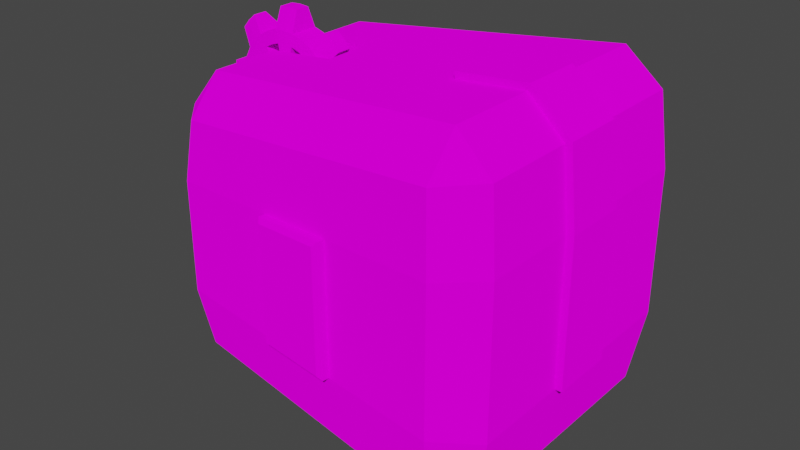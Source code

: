 # Source: BumperModel_4.blend  (saved by Blender 3.0.42; exported with 4.5.12 LTS)
import bpy
from mathutils import Matrix  # noqa: F401  (used for matrix-valued properties, if any)

bpy.ops.wm.read_factory_settings(use_empty=True)
scene = bpy.context.scene
scene.name = 'Scene'

# ---- collections
col_collection = bpy.data.collections.new('Collection'); scene.collection.children.link(col_collection)

# ---- images (referenced by path relative to the original .blend; pixels are not part of the script)
import os
ASSET_DIR = os.environ.get("B2B_ASSET_DIR", "")  # directory of the original .blend (textures are referenced by path, not embedded)
HERE = os.path.dirname(os.path.abspath(__file__))  # packed textures are extracted next to this script under _unpacked/

def load_image(name, relpath, width, height, colorspace="sRGB"):
    """Load a texture the original file referenced (path relative to the .blend, or extracted next to this script)."""
    p = next((c for c in (os.path.join(HERE, relpath), os.path.join(ASSET_DIR, relpath)) if relpath and os.path.exists(c)), "")
    if p:
        img = bpy.data.images.load(p, check_existing=True)
        img.name = name
    else:  # same state as the original file: an image datablock whose file is absent (Cycles renders it pink)
        img = bpy.data.images.new(name, width, height)
        img.source = "FILE"
        img.filepath = "//" + (relpath or name)
    img.colorspace_settings.name = colorspace
    return img
img_steampunk_grey_pallette_png = load_image('steampunk+grey_pallette.png', 'steampunk+grey_pallette.png', 1024, 1024, 'sRGB')

# ---- materials (node trees are filled in below, after node groups)
mat_bumpermaterial = bpy.data.materials.new('BumperMaterial')
mat_bumpermaterial.use_transparent_shadow = False

# ---- material node trees
mat_bumpermaterial.use_nodes = True; mat_bumpermaterial.node_tree.nodes.clear()
_N = mat_bumpermaterial.node_tree.nodes; _L = mat_bumpermaterial.node_tree.links
n0 = _N.new('ShaderNodeOutputMaterial'); n0.name = 'Material Output'; n0.location = (300, 300)
n1 = _N.new('ShaderNodeBsdfDiffuse'); n1.name = 'Diffuse BSDF'; n1.location = (10, 300)
n1.inputs[1].default_value = 0.5
n2 = _N.new('ShaderNodeTexImage'); n2.name = 'Image Texture'; n2.location = (-313, 339)
n2.image = img_steampunk_grey_pallette_png
_L.new(n1.outputs[0], n0.inputs[0])
_L.new(n2.outputs[0], n1.inputs[0])
n0.is_active_output = True

# ---- world
world_world = bpy.data.worlds.new('World'); scene.world = world_world
world_world.use_nodes = True; world_world.node_tree.nodes.clear()
_N = world_world.node_tree.nodes; _L = world_world.node_tree.links
n0 = _N.new('ShaderNodeOutputWorld'); n0.name = 'World Output'; n0.location = (300, 300)
n1 = _N.new('ShaderNodeBackground'); n1.name = 'Background'; n1.location = (10, 300)
n1.inputs[0].default_value = (0.05088, 0.05088, 0.05088, 1.0)
_L.new(n1.outputs[0], n0.inputs[0])
n0.is_active_output = True
world_world.color = (0.05088, 0.05088, 0.05088)
world_world.use_sun_shadow = False
world_world.sun_shadow_jitter_overblur = 0.0

# ---- meshes
me_cylinder = bpy.data.meshes.new('Cylinder')
me_cylinder.from_pydata([(-1.226e-08, 0.2104, -1.0), (-1.215e-07, 0.2104, 1.0), (0.04104, 0.2063, -1.0), (0.04104, 0.2063, 1.0), (0.08051, 0.1944, -1.0), (0.08051, 0.1944, 1.0), (0.1169, 0.1749, -1.0), (0.1169, 0.1749, 1.0), (0.1488, 0.1488, -1.0), (0.1488, 0.1488, 1.0), (0.1749, 0.1169, -1.0), (0.1749, 0.1169, 1.0), (0.1944, 0.08051, -1.0), (0.1944, 0.08051, 1.0), (0.2063, 0.04104, -1.0), (0.2063, 0.04104, 1.0), (0.2104, -1.356e-07, -1.0), (0.2104, -1.356e-07, 1.0), (0.2063, -0.04104, -1.0), (0.2063, -0.04104, 1.0), (0.1944, -0.08051, -1.0), (0.1944, -0.08051, 1.0), (0.1749, -0.1169, -1.0), (0.1749, -0.1169, 1.0), (0.1488, -0.1488, -1.0), (0.1488, -0.1488, 1.0), (0.1169, -0.1749, -1.0), (0.1169, -0.1749, 1.0), (0.08051, -0.1944, -1.0), (0.08051, -0.1944, 1.0), (0.04104, -0.2063, -1.0), (0.04104, -0.2063, 1.0), (-3.173e-08, -0.2104, -1.0), (-3.593e-08, -0.2104, 1.0), (-0.04104, -0.2063, -1.0), (-0.04104, -0.2063, 1.0), (-0.08051, -0.1944, -1.0), (-0.08051, -0.1944, 1.0), (-0.1169, -0.1749, -1.0), (-0.1169, -0.1749, 1.0), (-0.1488, -0.1488, -1.0), (-0.1488, -0.1488, 1.0), (-0.1749, -0.1169, -1.0), (-0.1749, -0.1169, 1.0), (-0.1944, -0.08051, -1.0), (-0.1944, -0.08051, 1.0), (-0.2063, -0.04104, -1.0), (-0.2063, -0.04104, 1.0), (-0.2104, 5.622e-09, -1.0), (-0.2104, 7.723e-09, 1.0), (-0.2063, 0.04104, -1.0), (-0.2063, 0.04104, 1.0), (-0.1944, 0.08051, -1.0), (-0.1944, 0.08051, 1.0), (-0.1749, 0.1169, -1.0), (-0.1749, 0.1169, 1.0), (-0.1488, 0.1488, -1.0), (-0.1488, 0.1488, 1.0), (-0.1169, 0.1749, -1.0), (-0.1169, 0.1749, 1.0), (-0.08051, 0.1944, -1.0), (-0.08051, 0.1944, 1.0), (-0.04104, 0.2063, -1.0), (-0.04104, 0.2063, 1.0), (1.113e-07, 1.363, -0.4989), (0.1821, 1.35, -0.4989), (0.1821, 1.35, 0.4989), (1.113e-07, 1.363, 0.4989), (0.8256, 1.083, 0.4989), (0.8256, 1.083, -0.4989), (0.9641, 0.9641, -0.4989), (0.9641, 0.9641, 0.4989), (1.083, 0.8256, -0.4989), (1.083, 0.8256, 0.4989), (1.35, 0.1821, 0.4989), (1.35, 0.1821, -0.4989), (1.363, 6.703e-07, -0.4989), (1.363, 6.703e-07, 0.4989), (1.35, -0.1821, -0.4989), (1.35, -0.1821, 0.4989), (1.083, -0.8256, 0.4989), (1.083, -0.8256, -0.4989), (0.9641, -0.9641, -0.4989), (0.9641, -0.9641, 0.4989), (0.8256, -1.083, -0.4989), (0.8256, -1.083, 0.4989), (0.1821, -1.35, 0.4989), (0.1821, -1.35, -0.4989), (-9.306e-08, -1.363, -0.4989), (-9.306e-08, -1.363, 0.4989), (-0.1821, -1.35, -0.4989), (-0.1821, -1.35, 0.4989), (-0.8256, -1.083, 0.4989), (-0.8256, -1.083, -0.4989), (-0.9641, -0.9641, -0.4989), (-0.9641, -0.9641, 0.4989), (-1.083, -0.8256, -0.4989), (-1.083, -0.8256, 0.4989), (-1.35, -0.1821, 0.4989), (-1.35, -0.1821, -0.4989), (-1.363, 7.228e-07, -0.4989), (-1.363, 7.228e-07, 0.4989), (-1.35, 0.1821, -0.4989), (-1.35, 0.1821, 0.4989), (-1.083, 0.8256, 0.4989), (-1.083, 0.8256, -0.4989), (-0.9641, 0.9641, -0.4989), (-0.9641, 0.9641, 0.4989), (-0.8256, 1.083, -0.4989), (-0.8256, 1.083, 0.4989), (-0.1821, 1.35, 0.4989), (-0.1821, 1.35, -0.4989), (0.0, 1.0, -1.0), (0.1951, 0.9808, -1.0), (0.1951, 0.9808, 1.0), (0.0, 1.0, 1.0), (0.3827, 0.9239, -1.0), (0.3827, 0.9239, 1.0), (0.5556, 0.8315, -1.0), (0.5556, 0.8315, 1.0), (0.7071, 0.7071, -1.0), (0.7071, 0.7071, 1.0), (0.8315, 0.5556, -1.0), (0.8315, 0.5556, 1.0), (0.9239, 0.3827, -1.0), (0.9239, 0.3827, 1.0), (0.9808, 0.1951, -1.0), (0.9808, 0.1951, 1.0), (1.0, -4.371e-08, -1.0), (1.0, -4.371e-08, 1.0), (0.9808, -0.1951, -1.0), (0.9808, -0.1951, 1.0), (0.9239, -0.3827, -1.0), (0.9239, -0.3827, 1.0), (0.8315, -0.5556, -1.0), (0.8315, -0.5556, 1.0), (0.7071, -0.7071, -1.0), (0.7071, -0.7071, 1.0), (0.5556, -0.8315, -1.0), (0.5556, -0.8315, 1.0), (0.3827, -0.9239, -1.0), (0.3827, -0.9239, 1.0), (0.1951, -0.9808, -1.0), (0.1951, -0.9808, 1.0), (-8.742e-08, -1.0, -1.0), (-8.742e-08, -1.0, 1.0), (-0.1951, -0.9808, -1.0), (-0.1951, -0.9808, 1.0), (-0.3827, -0.9239, -1.0), (-0.3827, -0.9239, 1.0), (-0.5556, -0.8315, -1.0), (-0.5556, -0.8315, 1.0), (-0.7071, -0.7071, -1.0), (-0.7071, -0.7071, 1.0), (-0.8315, -0.5556, -1.0), (-0.8315, -0.5556, 1.0), (-0.9239, -0.3827, -1.0), (-0.9239, -0.3827, 1.0), (-0.9808, -0.1951, -1.0), (-0.9808, -0.1951, 1.0), (-1.0, 1.192e-08, -1.0), (-1.0, 1.192e-08, 1.0), (-0.9808, 0.1951, -1.0), (-0.9808, 0.1951, 1.0), (-0.9239, 0.3827, -1.0), (-0.9239, 0.3827, 1.0), (-0.8315, 0.5556, -1.0), (-0.8315, 0.5556, 1.0), (-0.7071, 0.7071, -1.0), (-0.7071, 0.7071, 1.0), (-0.5556, 0.8315, -1.0), (-0.5556, 0.8315, 1.0), (-0.3827, 0.9239, -1.0), (-0.3827, 0.9239, 1.0), (-0.1951, 0.9808, -1.0), (-0.1951, 0.9808, 1.0), (-2.907e-08, 0.7716, -1.0), (0.1505, 0.7568, -1.0), (0.1505, 0.7568, 1.0), (-2.907e-08, 0.7716, 1.0), (0.2953, 0.7129, -1.0), (0.2953, 0.7129, 1.0), (0.4287, 0.6416, -1.0), (0.4287, 0.6416, 1.0), (0.5456, 0.5456, -1.0), (0.5456, 0.5456, 1.0), (0.6416, 0.4287, -1.0), (0.6416, 0.4287, 1.0), (0.7129, 0.2953, -1.0), (0.7129, 0.2953, 1.0), (0.7568, 0.1505, -1.0), (0.7568, 0.1505, 1.0), (0.7716, -3.687e-08, -1.0), (0.7716, -3.687e-08, 1.0), (0.7568, -0.1505, -1.0), (0.7568, -0.1505, 1.0), (0.7129, -0.2953, -1.0), (0.7129, -0.2953, 1.0), (0.6416, -0.4287, -1.0), (0.6416, -0.4287, 1.0), (0.5456, -0.5456, -1.0), (0.5456, -0.5456, 1.0), (0.4287, -0.6416, -1.0), (0.4287, -0.6416, 1.0), (0.2953, -0.7129, -1.0), (0.2953, -0.7129, 1.0), (0.1505, -0.7568, -1.0), (0.1505, -0.7568, 1.0), (-7.374e-08, -0.7716, -1.0), (-7.374e-08, -0.7716, 1.0), (-0.1505, -0.7568, -1.0), (-0.1505, -0.7568, 1.0), (-0.2953, -0.7129, -1.0), (-0.2953, -0.7129, 1.0), (-0.4287, -0.6416, -1.0), (-0.4287, -0.6416, 1.0), (-0.5456, -0.5456, -1.0), (-0.5456, -0.5456, 1.0), (-0.6416, -0.4287, -1.0), (-0.6416, -0.4287, 1.0), (-0.7129, -0.2953, -1.0), (-0.7129, -0.2953, 1.0), (-0.7568, -0.1505, -1.0), (-0.7568, -0.1505, 1.0), (-0.7716, 1.192e-08, -1.0), (-0.7716, 1.192e-08, 1.0), (-0.7568, 0.1505, -1.0), (-0.7568, 0.1505, 1.0), (-0.7129, 0.2953, -1.0), (-0.7129, 0.2953, 1.0), (-0.6416, 0.4287, -1.0), (-0.6416, 0.4287, 1.0), (-0.5456, 0.5456, -1.0), (-0.5456, 0.5456, 1.0), (-0.4287, 0.6416, -1.0), (-0.4287, 0.6416, 1.0), (-0.2953, 0.7129, -1.0), (-0.2953, 0.7129, 1.0), (-0.1505, 0.7568, -1.0), (-0.1505, 0.7568, 1.0), (-1.226e-08, 0.2104, -2.186), (0.04104, 0.2063, -2.186), (0.04104, 0.2063, 2.186), (-5.757e-08, 0.2104, 2.186), (0.08051, 0.1944, -2.186), (0.08051, 0.1944, 2.186), (0.1169, 0.1749, -2.186), (0.1169, 0.1749, 2.186), (0.1488, 0.1488, -2.186), (0.1488, 0.1488, 2.186), (0.1749, 0.1169, -2.186), (0.1749, 0.1169, 2.186), (0.1944, 0.08051, -2.186), (0.1944, 0.08051, 2.186), (0.2063, 0.04104, -2.186), (0.2063, 0.04104, 2.186), (0.2104, -1.356e-07, -2.186), (0.2104, -1.356e-07, 2.186), (0.2063, -0.04104, -2.186), (0.2063, -0.04104, 2.186), (0.1944, -0.08051, -2.186), (0.1944, -0.08051, 2.186), (0.1749, -0.1169, -2.186), (0.1749, -0.1169, 2.186), (0.1488, -0.1488, -2.186), (0.1488, -0.1488, 2.186), (0.1169, -0.1749, -2.186), (0.1169, -0.1749, 2.186), (0.08051, -0.1944, -2.186), (0.08051, -0.1944, 2.186), (0.04104, -0.2063, -2.186), (0.04104, -0.2063, 2.186), (-3.173e-08, -0.2104, -2.186), (2.801e-08, -0.2104, 2.186), (-0.04104, -0.2063, -2.186), (-0.04104, -0.2063, 2.186), (-0.08051, -0.1944, -2.186), (-0.08051, -0.1944, 2.186), (-0.1169, -0.1749, -2.186), (-0.1169, -0.1749, 2.186), (-0.1488, -0.1488, -2.186), (-0.1488, -0.1488, 2.186), (-0.1749, -0.1169, -2.186), (-0.1749, -0.1169, 2.186), (-0.1944, -0.08051, -2.186), (-0.1944, -0.08051, 2.186), (-0.2063, -0.04104, -2.186), (-0.2063, -0.04104, 2.186), (-0.2104, 5.622e-09, -2.186), (-0.2104, 7.723e-09, 2.186), (-0.2063, 0.04104, -2.186), (-0.2063, 0.04104, 2.186), (-0.1944, 0.08051, -2.186), (-0.1944, 0.08051, 2.186), (-0.1749, 0.1169, -2.186), (-0.1749, 0.1169, 2.186), (-0.1488, 0.1488, -2.186), (-0.1488, 0.1488, 2.186), (-0.1169, 0.1749, -2.186), (-0.1169, 0.1749, 2.186), (-0.08051, 0.1944, -2.186), (-0.08051, 0.1944, 2.186), (-0.04104, 0.2063, -2.186), (-0.04104, 0.2063, 2.186), (0.1505, 0.7568, -0.08385), (0.2953, 0.7129, -0.08385), (0.2953, 0.7129, 0.08385), (0.1505, 0.7568, 0.08385), (0.4287, 0.6416, -0.08385), (0.4287, 0.6416, 0.08385), (0.6416, 0.4287, -0.08385), (0.7129, 0.2953, -0.08385), (0.7129, 0.2953, 0.08385), (0.6416, 0.4287, 0.08385), (0.7568, 0.1505, -0.08385), (0.7568, 0.1505, 0.08385), (0.7568, -0.1505, -0.08385), (0.7129, -0.2953, -0.08385), (0.7129, -0.2953, 0.08385), (0.7568, -0.1505, 0.08385), (0.6416, -0.4287, -0.08385), (0.6416, -0.4287, 0.08385), (0.4287, -0.6416, -0.08385), (0.2953, -0.7129, -0.08385), (0.2953, -0.7129, 0.08385), (0.4287, -0.6416, 0.08385), (0.1505, -0.7568, -0.08385), (0.1505, -0.7568, 0.08385), (-0.1505, -0.7568, -0.08385), (-0.2953, -0.7129, -0.08385), (-0.2953, -0.7129, 0.08385), (-0.1505, -0.7568, 0.08385), (-0.4287, -0.6416, -0.08385), (-0.4287, -0.6416, 0.08385), (-0.6416, -0.4287, -0.08385), (-0.7129, -0.2953, -0.08385), (-0.7129, -0.2953, 0.08385), (-0.6416, -0.4287, 0.08385), (-0.7568, -0.1505, -0.08385), (-0.7568, -0.1505, 0.08385), (-0.7568, 0.1505, -0.08385), (-0.7129, 0.2953, -0.08385), (-0.7129, 0.2953, 0.08385), (-0.7568, 0.1505, 0.08385), (-0.6416, 0.4287, -0.08385), (-0.6416, 0.4287, 0.08385), (-0.4287, 0.6416, -0.08385), (-0.2953, 0.7129, -0.08385), (-0.2953, 0.7129, 0.08385), (-0.4287, 0.6416, 0.08385), (-0.1505, 0.7568, -0.08385), (-0.1505, 0.7568, 0.08385), (0.04104, 0.2063, -0.08385), (0.08051, 0.1944, -0.08385), (0.08051, 0.1944, 0.08385), (0.04104, 0.2063, 0.08385), (0.1169, 0.1749, -0.08385), (0.1169, 0.1749, 0.08385), (0.1749, 0.1169, -0.08385), (0.1944, 0.08051, -0.08385), (0.1944, 0.08051, 0.08385), (0.1749, 0.1169, 0.08385), (0.2063, 0.04104, -0.08385), (0.2063, 0.04104, 0.08385), (0.2063, -0.04104, -0.08385), (0.1944, -0.08051, -0.08385), (0.1944, -0.08051, 0.08385), (0.2063, -0.04104, 0.08385), (0.1749, -0.1169, -0.08385), (0.1749, -0.1169, 0.08385), (0.1169, -0.1749, -0.08385), (0.08051, -0.1944, -0.08385), (0.08051, -0.1944, 0.08385), (0.1169, -0.1749, 0.08385), (0.04104, -0.2063, -0.08385), (0.04104, -0.2063, 0.08385), (-0.04104, -0.2063, -0.08385), (-0.08051, -0.1944, -0.08385), (-0.08051, -0.1944, 0.08385), (-0.04104, -0.2063, 0.08385), (-0.1169, -0.1749, -0.08385), (-0.1169, -0.1749, 0.08385), (-0.1749, -0.1169, -0.08385), (-0.1944, -0.08051, -0.08385), (-0.1944, -0.08051, 0.08385), (-0.1749, -0.1169, 0.08385), (-0.2063, -0.04104, -0.08385), (-0.2063, -0.04104, 0.08385), (-0.2063, 0.04104, -0.08385), (-0.1944, 0.08051, -0.08385), (-0.1944, 0.08051, 0.08385), (-0.2063, 0.04104, 0.08385), (-0.1749, 0.1169, -0.08385), (-0.1749, 0.1169, 0.08385), (-0.1169, 0.1749, -0.08385), (-0.08051, 0.1944, -0.08385), (-0.08051, 0.1944, 0.08385), (-0.1169, 0.1749, 0.08385), (-0.04104, 0.2063, -0.08385), (-0.04104, 0.2063, 0.08385), (-0.03701, -4.688, 6.236), (-0.03701, -4.041, 8.394), (-0.6777, -3.979, 6.028), (-0.08836, 0.03019, 8.577), (-0.08836, 0.6918, 6.373), (-0.7431, -0.03358, 6.16), (-0.03701, -4.688, -6.236), (-0.6777, -3.979, -6.028), (-0.03701, -4.041, -8.394), (-0.08836, 0.6918, -6.373), (-0.08836, 0.03019, -8.577), (-0.7431, -0.03358, -6.16), (4.855, -5.19, 7.909), (5.496, -4.612, 8.14), (4.855, -4.543, 10.07), (4.911, 1.205, 8.082), (4.911, 0.5432, 10.29), (5.565, 0.6138, 8.318), (4.855, -5.19, -7.909), (4.855, -4.543, -10.07), (5.496, -4.612, -8.14), (4.911, 1.205, -8.082), (5.565, 0.6138, -8.318), (4.911, 0.5432, -10.29), (2.409, -4.939, -7.073), (2.409, -4.292, -9.23), (2.411, 0.9483, -7.227), (2.411, 0.2867, -9.432), (2.409, -4.939, 7.073), (2.409, -4.292, 9.23), (2.411, 0.9483, 7.227), (2.411, 0.2867, 9.432), (3.632, -4.417, -9.648), (3.661, 1.077, -7.655), (3.632, -5.065, 7.491), (3.661, 0.415, 9.859), (3.632, -5.065, -7.491), (3.661, 0.415, -9.859), (3.632, -4.417, 9.648), (3.661, 1.077, 7.655), (1.186, -4.814, -6.655), (1.161, 0.1585, -9.005), (1.186, -4.166, 8.812), (1.161, 0.82, 6.8), (1.186, -4.166, -8.812), (1.161, 0.82, -6.8), (1.186, -4.814, 6.655), (1.161, 0.1585, 9.005), (-0.2033, -1.997, 8.964), (-0.8875, -1.997, 6.438), (-0.2033, -1.997, -8.964), (-0.8875, -1.997, -6.438), (5.706, -1.997, -8.693), (5.021, -1.997, -10.75), (5.021, -1.997, 10.75), (5.706, -1.997, 8.693), (3.715, -1.997, 10.3), (3.715, -1.997, -10.3), (1.103, -1.997, -9.411), (1.103, -1.997, 9.411), (-0.2033, -0.9977, 8.964), (-0.8875, -1.031, -6.438), (5.021, -0.7296, -10.75), (5.706, -0.6927, 8.693), (-0.8875, -1.031, 6.438), (-0.2033, -0.9977, -8.964), (5.706, -0.6927, -8.693), (5.021, -0.7296, 10.75), (2.409, -0.8636, -9.858), (2.409, -0.8636, 9.858), (3.715, -0.7966, 10.3), (3.715, -0.7966, -10.3), (1.103, -0.9307, -9.411), (1.103, -0.9307, 9.411), (-0.8875, -2.963, 6.438), (-0.2033, -2.996, -8.964), (5.706, -3.301, -8.693), (5.021, -3.265, 10.75), (2.409, -3.13, -9.858), (2.409, -3.13, 9.858), (3.715, -3.198, 10.3), (3.715, -3.198, -10.3), (1.103, -3.063, -9.411), (1.103, -3.063, 9.411), (-0.2033, -2.996, 8.964), (-0.8875, -2.963, -6.438), (5.021, -3.265, -10.75), (5.706, -3.301, 8.693), (1.798, -4.229, -9.021), (1.786, 0.8841, -7.014), (1.798, -4.877, 6.864), (1.786, 0.2226, 9.218), (1.798, -4.877, -6.864), (1.786, 0.2226, -9.218), (1.798, -4.229, 9.021), (1.786, 0.8841, 7.014), (1.756, -1.997, 9.634), (1.756, -1.997, -9.634), (1.756, -0.8972, 9.634), (1.756, -0.8972, -9.634), (1.756, -3.097, -9.634), (1.756, -3.097, 9.634), (3.021, -5.002, -7.282), (3.036, 0.3508, -9.646), (3.021, -4.355, 9.439), (3.036, 1.012, 7.441), (3.021, -4.355, -9.439), (3.036, 1.012, -7.441), (3.021, -5.002, 7.282), (3.036, 0.3508, 9.646), (3.062, -1.997, -10.08), (3.062, -1.997, 10.08), (3.062, -0.8301, -10.08), (3.062, -0.8301, 10.08), (3.062, -3.164, 10.08), (3.062, -3.164, -10.08), (2.388, -1.997, -10.55), (2.388, -1.997, 10.55), (2.395, -0.8636, -10.31), (2.388, -0.9363, -10.55), (2.395, -0.8636, 10.31), (2.388, -0.9363, 10.55), (2.968, -1.997, 10.75), (3.048, -1.997, 10.54), (1.807, -1.997, -10.36), (1.742, -1.997, -10.09), (2.968, -0.9065, 10.75), (3.048, -0.8301, 10.54), (1.807, -0.9661, -10.36), (1.742, -0.8972, -10.09), (2.388, -3.058, -10.55), (2.395, -3.13, -10.31), (2.388, -3.058, 10.55), (2.395, -3.13, 10.31), (1.742, -3.097, -10.09), (1.807, -3.028, -10.36), (2.968, -3.088, 10.75), (3.048, -3.164, 10.54), (1.742, -1.997, 10.09), (1.807, -1.997, 10.36), (1.742, -0.8972, 10.09), (1.807, -0.9661, 10.36), (1.807, -3.028, 10.36), (1.742, -3.097, 10.09), (3.048, -1.997, -10.54), (2.968, -1.997, -10.75), (2.968, -0.9065, -10.75), (3.048, -0.8301, -10.54), (2.968, -3.088, -10.75), (3.048, -3.164, -10.54), (-0.03701, -4.688, -1.296e-06), (-0.6777, -3.979, -1.092e-06), (4.855, -5.19, -1.441e-06), (5.496, -4.612, -1.274e-06), (2.409, -4.939, -1.369e-06), (2.411, 0.9483, 3.15e-07), (3.661, 1.077, 3.518e-07), (3.632, -5.065, -1.405e-06), (1.186, -4.814, -1.332e-06), (1.161, 0.82, 2.781e-07), (-0.8875, -1.997, -5.274e-07), (-0.8875, -1.031, -2.497e-07), (5.706, -3.301, -9.024e-07), (1.786, 0.8841, 2.965e-07), (1.798, -4.877, -1.351e-06), (3.021, -5.002, -1.387e-06), (3.036, 1.012, 3.334e-07), (-0.03701, -4.688, 3.118), (-0.7431, -0.03358, 3.08), (5.496, -4.612, 4.07), (4.911, 1.205, 4.041), (2.409, -4.939, 3.536), (2.411, 0.9483, 3.614), (3.661, 1.077, 3.827), (3.632, -5.065, 3.746), (1.186, -4.814, 3.327), (1.161, 0.82, 3.4), (5.706, -1.997, 4.346), (5.706, -0.6927, 4.346), (5.706, -3.301, 4.346), (1.786, 0.8841, 3.507), (1.798, -4.877, 3.432), (3.021, -5.002, 3.641), (3.036, 1.012, 3.721), (-0.6777, -3.979, 3.014), (-0.08836, 0.6918, 3.186), (4.855, -5.19, 3.955), (5.565, 0.6138, 4.159), (-0.8875, -1.997, 3.219), (-0.8875, -1.031, 3.219), (-0.8875, -2.963, 3.219), (-0.6777, -3.979, -3.014), (-0.08836, 0.6918, -3.186), (4.855, -5.19, -3.955), (5.565, 0.6138, -4.159), (-0.8875, -1.997, -3.219), (-0.8875, -1.031, -3.219), (-0.8875, -2.963, -3.219), (-0.03701, -4.688, -3.118), (-0.7431, -0.03358, -3.08), (5.496, -4.612, -4.07), (4.911, 1.205, -4.041), (2.409, -4.939, -3.536), (2.411, 0.9483, -3.614), (3.661, 1.077, -3.827), (3.632, -5.065, -3.746), (1.186, -4.814, -3.327), (1.161, 0.82, -3.4), (5.706, -1.997, -4.346), (5.706, -0.6927, -4.346), (5.706, -3.301, -4.346), (1.786, 0.8841, -3.507), (1.798, -4.877, -3.432), (3.021, -5.002, -3.641), (3.036, 1.012, -3.721), (-0.6777, -3.979, 1.507), (-0.08836, 0.6918, 1.593), (4.855, -5.19, 1.977), (5.565, 0.6138, 2.079), (-0.8875, -1.997, 1.61), (-0.8875, -1.031, 1.61), (-0.03701, -4.688, 1.559), (-0.7431, -0.03358, 1.54), (5.496, -4.612, 2.035), (4.911, 1.205, 2.021), (2.409, -4.939, 1.768), (2.411, 0.9483, 1.807), (3.661, 1.077, 1.914), (3.632, -5.065, 1.873), (1.186, -4.814, 1.664), (1.161, 0.82, 1.7), (5.706, -1.997, 2.173), (5.706, -0.6927, 2.173), (5.706, -3.301, 2.173), (1.786, 0.8841, 1.753), (1.798, -4.877, 1.716), (3.021, -5.002, 1.821), (3.036, 1.012, 1.86), (-0.03701, -4.688, -1.559), (-0.7431, -0.03358, -1.54), (5.496, -4.612, -2.035), (4.911, 1.205, -2.021), (2.409, -4.939, -1.768), (2.411, 0.9483, -1.807), (3.661, 1.077, -1.914), (3.632, -5.065, -1.873), (1.186, -4.814, -1.664), (1.161, 0.82, -1.7), (5.706, -1.997, -2.173), (5.706, -0.6927, -2.173), (5.706, -3.301, -2.173), (1.786, 0.8841, -1.753), (1.798, -4.877, -1.716), (3.021, -5.002, -1.821), (3.036, 1.012, -1.86), (-0.6777, -3.979, -1.507), (-0.08836, 0.6918, -1.593), (4.855, -5.19, -1.977), (5.565, 0.6138, -2.079), (-0.8875, -1.997, -1.61), (-0.8875, -1.031, -1.61), (4.949, 1.321, -2.021), (4.949, 1.321, 4.222e-07), (5.677, 0.6632, 2.079), (5.677, 0.6635, 2.331e-07), (3.648, 1.198, -1.914), (3.648, 1.198, 3.868e-07), (5.833, -1.997, -2.173), (5.833, -1.997, -5.274e-07), (5.833, -0.6927, -2.173), (5.833, -0.6927, -1.524e-07), (5.833, -3.301, -2.173), (5.833, -3.301, -9.024e-07), (4.949, 1.321, 2.021), (3.648, 1.198, 1.914), (5.833, -1.997, 2.173), (5.833, -0.6927, 2.173), (5.833, -3.301, 2.173), (5.677, 0.6632, -2.079), (0.2964, -0.07655, 1.593), (0.3003, -0.07457, 2.089e-08), (0.05833, -0.3436, -1.54), (0.05895, -0.342, -5.6e-08), (1.249, -0.03476, -1.7), (1.249, -0.03476, 3.233e-08), (0.01053, -1.031, 1.61), (0.01053, -1.031, -2.497e-07), (0.05833, -0.3436, 1.54), (1.249, -0.03476, 1.7), (0.2964, -0.07655, -1.593), (0.01053, -1.031, -1.61), (-0.7688, -3.893, 1.507), (-0.7688, -3.893, -1.068e-06), (-0.9593, -2.1, 1.61), (-0.9593, -2.1, -5.569e-07), (-0.9593, -2.1, 2.877), (-0.9596, -2.967, 2.877), (-0.7688, -3.893, 2.692), (-0.7688, -3.893, -1.507), (-0.7688, -3.893, -2.692), (-0.9593, -2.1, -1.61), (-0.9593, -2.1, -2.877), (-0.9596, -2.967, -2.877), (-0.7481, -3.993, 1.507), (-0.7481, -3.993, -1.097e-06), (-0.9594, -1.997, 1.61), (-0.9594, -1.997, -5.274e-07), (-0.9594, -1.997, 3.219), (-0.959, -2.97, 3.219), (-0.7481, -3.993, 3.014), (-0.7481, -3.993, -1.507), (-0.7481, -3.993, -3.014), (-0.9594, -1.997, -1.61), (-0.9594, -1.997, -3.219), (-0.959, -2.97, -3.219), (-0.8057, -2.955, 1.61), (-0.8057, -2.955, -8.028e-07), (-0.6179, -3.861, -1.059e-06), (-0.8052, -2.1, -5.569e-07), (-0.8057, -2.955, -1.61), (-0.8063, -2.952, -2.877), (-0.8063, -2.952, 2.877), (-0.8052, -2.1, 1.61), (-0.6179, -3.861, 1.507), (-0.8052, -2.1, -1.61), (-0.6179, -3.861, -1.507), (-0.8052, -2.1, 2.878), (-0.6179, -3.861, 2.692), (-0.6179, -3.861, -2.692), (-0.8052, -2.1, -2.878), (-0.6255, -3.825, 1.386), (-0.7981, -2.992, 1.48), (-0.7981, -2.992, 0.1254), (-0.6255, -3.825, 0.1254), (-0.8057, -2.917, 1.484), (-0.8052, -2.137, 1.484), (-0.8052, -2.137, 0.1254), (-0.8057, -2.917, 0.1254), (-0.6255, -3.825, -1.637), (-0.7981, -2.991, -1.731), (-0.7986, -2.989, -2.744), (-0.6255, -3.825, -2.574), (-0.8057, -2.917, -1.735), (-0.8053, -2.137, -1.735), (-0.8052, -2.137, -2.752), (-0.8062, -2.915, -2.752), (-0.8062, -2.915, 2.752), (-0.8052, -2.137, 2.752), (-0.8053, -2.137, 1.735), (-0.8057, -2.917, 1.735), (-0.6255, -3.825, 2.574), (-0.7986, -2.989, 2.744), (-0.7981, -2.991, 1.731), (-0.6255, -3.825, 1.637), (-0.8057, -2.917, -0.1254), (-0.8052, -2.137, -0.1254), (-0.8052, -2.137, -1.484), (-0.8057, -2.917, -1.484), (-0.6255, -3.825, -0.1254), (-0.7981, -2.992, -0.1254), (-0.7981, -2.992, -1.48), (-0.6255, -3.825, -1.386), (-0.757, -2.983, 1.48), (-0.5845, -3.816, 1.386), (-0.5845, -3.816, 0.1254), (-0.757, -2.983, 0.1254), (-0.7633, -2.137, 1.484), (-0.7638, -2.917, 1.484), (-0.7637, -2.917, 0.1254), (-0.7633, -2.137, 0.1254), (-0.7571, -2.983, -1.731), (-0.5845, -3.816, -1.637), (-0.5845, -3.816, -2.574), (-0.7575, -2.981, -2.744), (-0.7634, -2.137, -1.735), (-0.7638, -2.917, -1.735), (-0.7643, -2.915, -2.752), (-0.7633, -2.137, -2.752), (-0.7633, -2.137, 2.752), (-0.7643, -2.915, 2.752), (-0.7638, -2.917, 1.735), (-0.7634, -2.137, 1.735), (-0.7575, -2.981, 2.744), (-0.5845, -3.816, 2.574), (-0.5845, -3.816, 1.637), (-0.7571, -2.983, 1.731), (-0.7633, -2.137, -0.1254), (-0.7637, -2.917, -0.1254), (-0.7638, -2.917, -1.484), (-0.7633, -2.137, -1.484), (-0.757, -2.983, -0.1254), (-0.5845, -3.816, -0.1254), (-0.5845, -3.816, -1.386), (-0.757, -2.983, -1.48)], [], [(143, 145, 89, 86), (113, 114, 117, 116), (116, 117, 119, 118), (171, 170, 108, 109), (134, 135, 80, 81), (122, 123, 125, 124), (124, 125, 127, 126), (162, 160, 100, 102), (144, 142, 87, 88), (130, 131, 133, 132), (132, 133, 135, 134), (169, 171, 109, 107), (151, 153, 95, 92), (138, 139, 141, 140), (140, 141, 143, 142), (142, 143, 86, 87), (170, 168, 106, 108), (146, 147, 149, 148), (148, 149, 151, 150), (152, 150, 93, 94), (159, 161, 101, 98), (154, 155, 157, 156), (156, 157, 159, 158), (150, 151, 92, 93), (114, 113, 65, 66), (162, 163, 165, 164), (164, 165, 167, 166), (160, 158, 99, 100), (167, 169, 107, 104), (170, 171, 173, 172), (40, 42, 282, 280), (172, 173, 175, 174), (158, 159, 98, 99), (15, 13, 253, 255), (64, 67, 66, 65), (69, 68, 71, 70), (70, 71, 73, 72), (75, 74, 77, 76), (76, 77, 79, 78), (81, 80, 83, 82), (82, 83, 85, 84), (87, 86, 89, 88), (88, 89, 91, 90), (93, 92, 95, 94), (94, 95, 97, 96), (99, 98, 101, 100), (100, 101, 103, 102), (105, 104, 107, 106), (106, 107, 109, 108), (111, 110, 67, 64), (161, 163, 103, 101), (136, 134, 81, 82), (154, 152, 94, 96), (126, 127, 74, 75), (163, 162, 102, 103), (135, 137, 83, 80), (153, 155, 97, 95), (128, 126, 75, 76), (146, 144, 88, 90), (118, 119, 68, 69), (155, 154, 96, 97), (127, 129, 77, 74), (145, 147, 91, 89), (120, 118, 69, 70), (138, 136, 82, 84), (147, 146, 90, 91), (119, 121, 71, 68), (137, 139, 85, 83), (130, 128, 76, 78), (139, 138, 84, 85), (174, 175, 110, 111), (129, 131, 79, 77), (122, 120, 70, 72), (113, 112, 64, 65), (112, 174, 111, 64), (131, 130, 78, 79), (166, 167, 104, 105), (121, 123, 73, 71), (115, 114, 66, 67), (175, 115, 67, 110), (168, 166, 105, 106), (123, 122, 72, 73), (177, 176, 112, 113), (179, 178, 114, 115), (180, 177, 113, 116), (178, 181, 117, 114), (182, 180, 116, 118), (181, 183, 119, 117), (184, 182, 118, 120), (183, 185, 121, 119), (186, 184, 120, 122), (185, 187, 123, 121), (188, 186, 122, 124), (187, 189, 125, 123), (190, 188, 124, 126), (189, 191, 127, 125), (192, 190, 126, 128), (191, 193, 129, 127), (194, 192, 128, 130), (193, 195, 131, 129), (196, 194, 130, 132), (195, 197, 133, 131), (198, 196, 132, 134), (197, 199, 135, 133), (200, 198, 134, 136), (199, 201, 137, 135), (202, 200, 136, 138), (201, 203, 139, 137), (204, 202, 138, 140), (203, 205, 141, 139), (206, 204, 140, 142), (205, 207, 143, 141), (208, 206, 142, 144), (207, 209, 145, 143), (210, 208, 144, 146), (209, 211, 147, 145), (212, 210, 146, 148), (211, 213, 149, 147), (214, 212, 148, 150), (213, 215, 151, 149), (216, 214, 150, 152), (215, 217, 153, 151), (218, 216, 152, 154), (217, 219, 155, 153), (220, 218, 154, 156), (219, 221, 157, 155), (222, 220, 156, 158), (221, 223, 159, 157), (224, 222, 158, 160), (223, 225, 161, 159), (226, 224, 160, 162), (225, 227, 163, 161), (228, 226, 162, 164), (227, 229, 165, 163), (230, 228, 164, 166), (229, 231, 167, 165), (232, 230, 166, 168), (231, 233, 169, 167), (234, 232, 168, 170), (233, 235, 171, 169), (236, 234, 170, 172), (235, 237, 173, 171), (238, 236, 172, 174), (237, 239, 175, 173), (176, 238, 174, 112), (239, 179, 115, 175), (2, 0, 176, 177), (1, 3, 178, 179), (223, 221, 336, 339), (10, 186, 310, 358), (238, 62, 398, 350), (194, 196, 317, 316), (8, 6, 182, 184), (7, 9, 185, 183), (10, 8, 184, 186), (9, 11, 187, 185), (21, 23, 369, 366), (220, 222, 338, 335), (211, 35, 379, 331), (22, 20, 365, 368), (16, 14, 190, 192), (15, 17, 193, 191), (18, 16, 192, 194), (17, 19, 195, 193), (221, 219, 337, 336), (34, 210, 328, 376), (19, 21, 366, 367), (218, 220, 335, 334), (24, 22, 198, 200), (23, 25, 201, 199), (26, 24, 200, 202), (25, 27, 203, 201), (45, 47, 387, 384), (7, 183, 309, 357), (235, 59, 397, 349), (20, 18, 364, 365), (32, 30, 206, 208), (31, 33, 209, 207), (34, 32, 208, 210), (33, 35, 211, 209), (46, 44, 383, 386), (182, 6, 356, 308), (58, 234, 346, 394), (43, 45, 384, 385), (40, 38, 214, 216), (39, 41, 217, 215), (42, 40, 216, 218), (41, 43, 219, 217), (31, 207, 327, 375), (191, 189, 312, 315), (44, 42, 382, 383), (206, 30, 374, 326), (48, 46, 222, 224), (47, 49, 225, 223), (50, 48, 224, 226), (49, 51, 227, 225), (188, 190, 314, 311), (178, 3, 355, 307), (55, 231, 345, 393), (189, 187, 313, 312), (56, 54, 230, 232), (55, 57, 233, 231), (58, 56, 232, 234), (57, 59, 235, 233), (215, 213, 330, 333), (230, 54, 392, 344), (13, 15, 363, 360), (186, 188, 311, 310), (0, 62, 238, 176), (63, 1, 179, 239), (242, 243, 303, 301, 299, 297, 295, 293, 291, 289, 287, 285, 283, 281, 279, 277, 275, 273, 271, 269, 267, 265, 263, 261, 259, 257, 255, 253, 251, 249, 247, 245), (240, 241, 244, 246, 248, 250, 252, 254, 256, 258, 260, 262, 264, 266, 268, 270, 272, 274, 276, 278, 280, 282, 284, 286, 288, 290, 292, 294, 296, 298, 300, 302), (14, 16, 256, 254), (43, 41, 281, 283), (17, 15, 255, 257), (42, 44, 284, 282), (16, 18, 258, 256), (45, 43, 283, 285), (19, 17, 257, 259), (44, 46, 286, 284), (18, 20, 260, 258), (47, 45, 285, 287), (21, 19, 259, 261), (46, 48, 288, 286), (20, 22, 262, 260), (49, 47, 287, 289), (23, 21, 261, 263), (48, 50, 290, 288), (22, 24, 264, 262), (51, 49, 289, 291), (25, 23, 263, 265), (50, 52, 292, 290), (24, 26, 266, 264), (53, 51, 291, 293), (27, 25, 265, 267), (52, 54, 294, 292), (26, 28, 268, 266), (0, 2, 241, 240), (55, 53, 293, 295), (29, 27, 267, 269), (3, 1, 243, 242), (54, 56, 296, 294), (28, 30, 270, 268), (2, 4, 244, 241), (57, 55, 295, 297), (31, 29, 269, 271), (5, 3, 242, 245), (56, 58, 298, 296), (30, 32, 272, 270), (4, 6, 246, 244), (59, 57, 297, 299), (33, 31, 271, 273), (7, 5, 245, 247), (58, 60, 300, 298), (32, 34, 274, 272), (6, 8, 248, 246), (61, 59, 299, 301), (35, 33, 273, 275), (9, 7, 247, 249), (60, 62, 302, 300), (34, 36, 276, 274), (8, 10, 250, 248), (63, 61, 301, 303), (37, 35, 275, 277), (11, 9, 249, 251), (62, 0, 240, 302), (36, 38, 278, 276), (10, 12, 252, 250), (1, 63, 303, 243), (39, 37, 277, 279), (13, 11, 251, 253), (38, 40, 280, 278), (12, 14, 254, 252), (41, 39, 279, 281), (353, 352, 304, 305), (355, 354, 306, 307), (356, 353, 305, 308), (354, 357, 309, 306), (359, 358, 310, 311), (361, 360, 312, 313), (362, 359, 311, 314), (360, 363, 315, 312), (365, 364, 316, 317), (367, 366, 318, 319), (368, 365, 317, 320), (366, 369, 321, 318), (371, 370, 322, 323), (373, 372, 324, 325), (374, 371, 323, 326), (372, 375, 327, 324), (377, 376, 328, 329), (379, 378, 330, 331), (380, 377, 329, 332), (378, 381, 333, 330), (383, 382, 334, 335), (385, 384, 336, 337), (386, 383, 335, 338), (384, 387, 339, 336), (389, 388, 340, 341), (391, 390, 342, 343), (392, 389, 341, 344), (390, 393, 345, 342), (395, 394, 346, 347), (397, 396, 348, 349), (398, 395, 347, 350), (396, 399, 351, 348), (197, 195, 319, 318), (63, 239, 351, 399), (187, 11, 361, 313), (196, 198, 320, 317), (214, 38, 380, 332), (52, 50, 388, 389), (199, 197, 318, 321), (39, 215, 333, 381), (51, 53, 390, 391), (190, 14, 362, 314), (54, 52, 389, 392), (28, 26, 370, 371), (15, 191, 315, 363), (53, 55, 393, 390), (226, 228, 341, 340), (27, 29, 372, 373), (42, 218, 334, 382), (229, 227, 343, 342), (30, 28, 371, 374), (4, 2, 352, 353), (219, 43, 385, 337), (228, 230, 344, 341), (202, 204, 323, 322), (29, 31, 375, 372), (3, 5, 354, 355), (18, 194, 316, 364), (231, 229, 342, 345), (205, 203, 325, 324), (6, 4, 353, 356), (195, 19, 367, 319), (204, 206, 326, 323), (177, 180, 305, 304), (5, 7, 357, 354), (222, 46, 386, 338), (60, 58, 394, 395), (207, 205, 324, 327), (181, 178, 307, 306), (47, 223, 339, 387), (59, 61, 396, 397), (180, 182, 308, 305), (198, 22, 368, 320), (62, 60, 395, 398), (36, 34, 376, 377), (183, 181, 306, 309), (23, 199, 321, 369), (61, 63, 399, 396), (234, 236, 347, 346), (35, 37, 378, 379), (50, 226, 340, 388), (237, 235, 349, 348), (38, 36, 377, 380), (12, 10, 358, 359), (227, 51, 391, 343), (236, 238, 350, 347), (37, 39, 381, 378), (210, 212, 329, 328), (11, 13, 360, 361), (26, 202, 322, 370), (2, 177, 304, 352), (239, 237, 348, 351), (213, 211, 331, 330), (14, 12, 359, 362), (203, 27, 373, 325), (212, 214, 332, 329), (473, 447, 403, 460), (578, 587, 417, 463), (576, 585, 404, 443), (596, 599, 411, 461), (471, 437, 423, 462), (400, 401, 402), (403, 404, 405), (406, 407, 408), (409, 410, 411), (412, 413, 414), (415, 416, 417), (418, 419, 420), (421, 422, 423), (567, 400, 402, 584), (460, 403, 405, 464), (592, 409, 411, 599), (475, 408, 407, 485), (440, 406, 408, 444), (433, 421, 423, 437), (476, 420, 419, 486), (593, 418, 420, 600), (570, 415, 417, 587), (477, 414, 413, 487), (434, 412, 414, 438), (443, 404, 403, 447), (574, 586, 412, 434), (581, 571, 428, 490), (505, 430, 431, 509), (490, 428, 429, 494), (489, 426, 427, 493), (502, 424, 425, 506), (499, 493, 427, 468), (583, 572, 430, 505), (513, 509, 431, 469), (467, 416, 435, 470), (570, 573, 439, 415), (418, 436, 432, 419), (415, 439, 435, 416), (582, 574, 434, 508), (508, 434, 438, 504), (507, 433, 437, 503), (512, 503, 437, 471), (465, 410, 441, 472), (409, 445, 441, 410), (400, 446, 442, 401), (567, 575, 446, 400), (495, 443, 447, 491), (492, 440, 444, 488), (580, 576, 443, 495), (498, 491, 447, 473), (501, 496, 459, 483), (475, 450, 458, 482), (515, 510, 457, 481), (477, 454, 456, 480), (496, 501, 543, 538), (511, 513, 527, 523), (467, 454, 455, 463), (466, 452, 453, 462), (465, 450, 451, 461), (484, 448, 449, 474), (481, 457, 453, 486), (597, 595, 451, 485), (579, 577, 455, 487), (483, 459, 448, 484), (410, 465, 461, 411), (422, 466, 462, 423), (416, 467, 463, 417), (496, 498, 473, 459), (450, 465, 472, 458), (510, 512, 471, 457), (454, 467, 470, 456), (535, 524, 516, 530), (530, 516, 545, 548), (448, 460, 464, 449), (457, 471, 462, 453), (595, 596, 461, 451), (577, 578, 463, 455), (459, 473, 460, 448), (442, 483, 484, 401), (569, 579, 487, 413), (591, 597, 485, 407), (432, 481, 486, 419), (401, 484, 474, 402), (488, 500, 478, 425), (504, 514, 479, 429), (414, 477, 480, 438), (506, 515, 481, 432), (408, 475, 482, 444), (494, 501, 483, 442), (454, 477, 487, 455), (452, 476, 486, 453), (450, 475, 485, 451), (429, 479, 501, 494), (444, 482, 500, 488), (458, 472, 499, 497), (524, 528, 519, 516), (482, 458, 497, 500), (469, 431, 491, 498), (572, 580, 495, 430), (424, 492, 488, 425), (430, 495, 491, 431), (472, 441, 493, 499), (445, 489, 493, 441), (446, 490, 494, 442), (575, 581, 490, 446), (425, 478, 515, 506), (438, 480, 514, 504), (456, 470, 513, 511), (536, 522, 517, 532), (480, 456, 511, 514), (532, 517, 539, 542), (468, 427, 503, 512), (426, 507, 503, 427), (428, 508, 504, 429), (571, 582, 508, 428), (470, 435, 509, 513), (573, 583, 505, 439), (436, 502, 506, 432), (439, 505, 509, 435), (514, 511, 523, 537), (500, 497, 525, 534), (513, 469, 520, 527), (517, 521, 541, 539), (469, 498, 540, 520), (498, 496, 538, 540), (468, 512, 547, 518), (515, 478, 531, 549), (512, 510, 544, 547), (522, 526, 521, 517), (516, 519, 546, 545), (497, 499, 529, 525), (478, 500, 534, 531), (510, 515, 549, 544), (479, 514, 537, 533), (501, 479, 533, 543), (527, 520, 521, 526), (529, 518, 519, 528), (535, 530, 531, 534), (536, 532, 533, 537), (520, 540, 541, 521), (532, 542, 543, 533), (528, 524, 525, 529), (540, 538, 539, 541), (524, 535, 534, 525), (538, 543, 542, 539), (518, 547, 546, 519), (530, 548, 549, 531), (526, 522, 523, 527), (547, 544, 545, 546), (522, 536, 537, 523), (544, 549, 548, 545), (499, 468, 518, 529), (644, 654, 566, 556), (642, 653, 565, 554), (646, 652, 564, 558), (643, 651, 563, 555), (655, 551, 704, 710), (640, 650, 562, 553), (627, 624, 673, 674), (619, 620, 561, 560), (648, 649, 669, 667), (659, 595, 713, 712), (651, 647, 559, 563), (638, 646, 558, 550), (653, 645, 557, 565), (650, 648, 667, 671), (654, 643, 555, 566), (652, 642, 554, 564), (645, 657, 552, 557), (562, 650, 671, 672), (617, 552, 553, 623), (559, 647, 683, 684), (638, 550, 551, 655), (561, 620, 685, 686), (620, 622, 687, 685), (658, 641, 661, 678), (464, 405, 568, 589), (404, 585, 568, 405), (412, 586, 569, 413), (474, 449, 588, 590), (449, 464, 589, 588), (402, 474, 590, 584), (627, 637, 583, 573), (625, 636, 582, 571), (629, 635, 581, 575), (626, 634, 580, 572), (623, 633, 579, 569), (631, 632, 578, 577), (633, 631, 577, 579), (634, 630, 576, 580), (621, 629, 575, 567), (636, 628, 574, 582), (624, 627, 573, 570), (637, 626, 572, 583), (635, 625, 571, 581), (628, 617, 586, 574), (624, 570, 587, 618), (621, 567, 584, 615), (630, 616, 585, 576), (632, 618, 587, 578), (466, 422, 594, 609), (445, 409, 592, 607), (406, 598, 591, 407), (421, 601, 594, 422), (436, 418, 593, 605), (492, 424, 602, 612), (507, 426, 603, 614), (421, 433, 604, 601), (502, 436, 605, 613), (406, 440, 606, 598), (489, 445, 607, 611), (476, 452, 608, 610), (452, 466, 609, 608), (420, 476, 610, 600), (426, 489, 611, 603), (440, 492, 612, 606), (424, 502, 613, 602), (433, 507, 614, 604), (615, 584, 709, 703), (659, 660, 596, 595), (551, 615, 703, 704), (657, 593, 600, 640), (656, 592, 599, 639), (660, 639, 599, 596), (644, 556, 666, 665), (616, 630, 688, 679), (550, 621, 615, 551), (632, 631, 675, 676), (557, 552, 617, 628), (564, 554, 625, 635), (566, 555, 626, 637), (556, 627, 674, 666), (565, 557, 628, 636), (550, 558, 629, 621), (563, 559, 630, 634), (631, 633, 677, 675), (624, 618, 663, 673), (553, 562, 633, 623), (555, 563, 634, 626), (558, 564, 635, 629), (554, 565, 636, 625), (556, 566, 637, 627), (589, 568, 622, 620), (585, 616, 622, 568), (586, 617, 623, 569), (591, 655, 710, 711), (588, 589, 620, 619), (595, 597, 714, 713), (647, 656, 689, 683), (639, 660, 690, 681), (552, 657, 640, 553), (619, 560, 706, 705), (560, 561, 660, 659), (590, 588, 707, 708), (609, 594, 658, 649), (607, 592, 656, 647), (598, 638, 655, 591), (601, 641, 658, 594), (605, 593, 657, 645), (612, 602, 642, 652), (614, 603, 643, 654), (601, 604, 644, 641), (613, 605, 645, 653), (598, 606, 646, 638), (611, 607, 647, 651), (610, 608, 648, 650), (608, 609, 649, 648), (600, 610, 650, 640), (603, 611, 651, 643), (606, 612, 652, 646), (602, 613, 653, 642), (604, 614, 654, 644), (667, 669, 670, 668), (671, 667, 668, 672), (661, 665, 666, 662), (661, 662, 664, 678), (669, 678, 664, 670), (670, 664, 663, 676), (662, 673, 663, 664), (662, 666, 674, 673), (672, 668, 675, 677), (668, 670, 676, 675), (618, 632, 676, 663), (641, 644, 665, 661), (649, 658, 678, 669), (633, 562, 672, 677), (679, 680, 682, 687), (685, 687, 682, 686), (683, 689, 680, 684), (684, 680, 679, 688), (686, 682, 681, 690), (680, 689, 681, 682), (656, 639, 681, 689), (660, 561, 686, 690), (622, 616, 679, 687), (630, 559, 684, 688), (691, 697, 727, 723), (693, 694, 718, 722), (694, 700, 724, 718), (699, 698, 725, 728), (701, 702, 720, 729), (692, 691, 723, 717), (698, 692, 717, 725), (697, 696, 721, 727), (588, 619, 705, 707), (597, 591, 711, 714), (560, 659, 712, 706), (584, 590, 708, 709), (691, 692, 704, 703), (694, 693, 705, 706), (695, 696, 708, 707), (696, 697, 709, 708), (698, 699, 711, 710), (701, 700, 712, 713), (699, 702, 714, 711), (702, 701, 713, 714), (697, 691, 703, 709), (693, 695, 707, 705), (692, 698, 710, 704), (700, 694, 706, 712), (755, 756, 789, 786), (737, 734, 767, 768), (757, 754, 787, 788), (748, 749, 780, 781), (734, 735, 766, 767), (754, 755, 786, 787), (747, 748, 781, 778), (749, 746, 779, 780), (700, 701, 729, 724), (696, 695, 726, 721), (695, 693, 722, 726), (702, 699, 728, 720), (723, 715, 731, 730), (715, 716, 732, 731), (716, 717, 733, 732), (717, 723, 730, 733), (715, 722, 735, 734), (722, 718, 736, 735), (718, 716, 737, 736), (716, 715, 734, 737), (725, 719, 739, 738), (719, 720, 740, 739), (720, 728, 741, 740), (728, 725, 738, 741), (719, 724, 743, 742), (724, 729, 744, 743), (729, 720, 745, 744), (720, 719, 742, 745), (721, 726, 747, 746), (726, 722, 748, 747), (722, 715, 749, 748), (715, 721, 746, 749), (727, 721, 751, 750), (721, 715, 752, 751), (715, 723, 753, 752), (723, 727, 750, 753), (716, 718, 755, 754), (718, 724, 756, 755), (724, 719, 757, 756), (719, 716, 754, 757), (717, 716, 759, 758), (716, 719, 760, 759), (719, 725, 761, 760), (725, 717, 758, 761), (763, 762, 765, 764), (767, 766, 769, 768), (771, 770, 773, 772), (775, 774, 777, 776), (779, 778, 781, 780), (783, 782, 785, 784), (787, 786, 789, 788), (791, 790, 793, 792), (735, 736, 769, 766), (742, 743, 774, 775), (756, 757, 788, 789), (736, 737, 768, 769), (745, 742, 775, 776), (743, 744, 777, 774), (750, 751, 782, 783), (730, 731, 762, 763), (744, 745, 776, 777), (753, 750, 783, 784), (733, 730, 763, 764), (751, 752, 785, 782), (731, 732, 765, 762), (758, 759, 790, 791), (738, 739, 770, 771), (752, 753, 784, 785), (732, 733, 764, 765), (761, 758, 791, 792), (741, 738, 771, 772), (759, 760, 793, 790), (739, 740, 773, 770), (746, 747, 778, 779), (760, 761, 792, 793), (740, 741, 772, 773)])
_uv = me_cylinder.uv_layers.new(name='UVMap')
_uv.uv.foreach_set('vector', [0.3115, 0.7617, 0.31, 0.7615, 0.31, 0.7615, 0.3115, 0.7617, 0.3335, 0.7776, 0.3335, 0.7939, 0.3325, 0.7939, 0.3325, 0.7776, 0.3325, 0.7776, 0.3325, 0.7939, 0.3315, 0.7939, 0.3315, 0.7776, 0.3049, 0.7939, 0.3049, 0.7776, 0.3049, 0.7776, 0.3049, 0.7939, 0.3233, 0.7776, 0.3233, 0.7939, 0.3233, 0.7939, 0.3233, 0.7776, 0.3294, 0.7776, 0.3294, 0.7939, 0.3284, 0.7939, 0.3284, 0.7776, 0.3284, 0.7776, 0.3284, 0.7939, 0.3274, 0.7939, 0.3274, 0.7776, 0.3187, 0.7709, 0.3185, 0.7694, 0.3185, 0.7694, 0.3187, 0.7709, 0.3264, 0.7615, 0.3279, 0.7617, 0.3279, 0.7617, 0.3264, 0.7615, 0.3253, 0.7776, 0.3253, 0.7939, 0.3243, 0.7939, 0.3243, 0.7776, 0.3243, 0.7776, 0.3243, 0.7939, 0.3233, 0.7939, 0.3233, 0.7776, 0.3045, 0.7749, 0.3056, 0.7759, 0.3056, 0.7759, 0.3045, 0.7749, 0.3056, 0.7629, 0.3045, 0.7638, 0.3045, 0.7638, 0.3056, 0.7629, 0.3212, 0.7776, 0.3212, 0.7939, 0.3202, 0.7939, 0.3202, 0.7776, 0.3202, 0.7776, 0.3202, 0.7939, 0.3192, 0.7939, 0.3192, 0.7776, 0.3192, 0.7776, 0.3192, 0.7939, 0.3192, 0.7939, 0.3192, 0.7776, 0.322, 0.7759, 0.3208, 0.7749, 0.3208, 0.7749, 0.322, 0.7759, 0.3172, 0.7776, 0.3172, 0.7939, 0.3161, 0.7939, 0.3161, 0.7776, 0.3161, 0.7776, 0.3161, 0.7939, 0.3151, 0.7939, 0.3151, 0.7776, 0.3208, 0.7638, 0.322, 0.7629, 0.322, 0.7629, 0.3208, 0.7638, 0.3023, 0.7679, 0.3022, 0.7694, 0.3022, 0.7694, 0.3023, 0.7679, 0.3131, 0.7776, 0.3131, 0.7939, 0.3121, 0.7939, 0.3121, 0.7776, 0.3121, 0.7776, 0.3121, 0.7939, 0.311, 0.7939, 0.311, 0.7776, 0.3151, 0.7776, 0.3151, 0.7939, 0.3151, 0.7939, 0.3151, 0.7776, 0.3335, 0.7939, 0.3335, 0.7776, 0.3335, 0.7776, 0.3335, 0.7939, 0.309, 0.7776, 0.309, 0.7939, 0.308, 0.7939, 0.308, 0.7776, 0.308, 0.7776, 0.308, 0.7939, 0.3069, 0.7939, 0.3069, 0.7776, 0.3185, 0.7694, 0.3187, 0.7679, 0.3187, 0.7679, 0.3185, 0.7694, 0.3035, 0.7737, 0.3045, 0.7749, 0.3045, 0.7749, 0.3035, 0.7737, 0.3049, 0.7776, 0.3049, 0.7939, 0.3039, 0.7939, 0.3039, 0.7776, 0.3252, 0.7682, 0.325, 0.7685, 0.325, 0.7685, 0.3252, 0.7682, 0.3039, 0.7776, 0.3039, 0.7939, 0.3029, 0.7939, 0.3029, 0.7776, 0.311, 0.7776, 0.311, 0.7939, 0.311, 0.7939, 0.311, 0.7776, 0.3116, 0.7697, 0.3115, 0.77, 0.3115, 0.77, 0.3116, 0.7697, 0.3345, 0.7776, 0.3345, 0.7939, 0.3335, 0.7939, 0.3335, 0.7776, 0.3315, 0.7776, 0.3315, 0.7939, 0.3304, 0.7939, 0.3304, 0.7776, 0.3304, 0.7776, 0.3304, 0.7939, 0.3294, 0.7939, 0.3294, 0.7776, 0.3274, 0.7776, 0.3274, 0.7939, 0.3264, 0.7939, 0.3264, 0.7776, 0.3264, 0.7776, 0.3264, 0.7939, 0.3253, 0.7939, 0.3253, 0.7776, 0.3233, 0.7776, 0.3233, 0.7939, 0.3223, 0.7939, 0.3223, 0.7776, 0.3223, 0.7776, 0.3223, 0.7939, 0.3212, 0.7939, 0.3212, 0.7776, 0.3192, 0.7776, 0.3192, 0.7939, 0.3182, 0.7939, 0.3182, 0.7776, 0.3182, 0.7776, 0.3182, 0.7939, 0.3172, 0.7939, 0.3172, 0.7776, 0.3151, 0.7776, 0.3151, 0.7939, 0.3141, 0.7939, 0.3141, 0.7776, 0.3141, 0.7776, 0.3141, 0.7939, 0.3131, 0.7939, 0.3131, 0.7776, 0.311, 0.7776, 0.311, 0.7939, 0.31, 0.7939, 0.31, 0.7776, 0.31, 0.7776, 0.31, 0.7939, 0.309, 0.7939, 0.309, 0.7776, 0.3069, 0.7776, 0.3069, 0.7939, 0.3059, 0.7939, 0.3059, 0.7776, 0.3059, 0.7776, 0.3059, 0.7939, 0.3049, 0.7939, 0.3049, 0.7776, 0.3029, 0.7776, 0.3029, 0.7939, 0.3018, 0.7939, 0.3018, 0.7776, 0.3022, 0.7694, 0.3023, 0.7709, 0.3023, 0.7709, 0.3022, 0.7694, 0.3319, 0.7638, 0.3329, 0.765, 0.3329, 0.765, 0.3319, 0.7638, 0.3198, 0.765, 0.3208, 0.7638, 0.3208, 0.7638, 0.3198, 0.765, 0.3274, 0.7776, 0.3274, 0.7939, 0.3274, 0.7939, 0.3274, 0.7776, 0.309, 0.7939, 0.309, 0.7776, 0.309, 0.7776, 0.309, 0.7939, 0.3165, 0.765, 0.3156, 0.7638, 0.3156, 0.7638, 0.3165, 0.765, 0.3045, 0.7638, 0.3035, 0.765, 0.3035, 0.765, 0.3045, 0.7638, 0.3342, 0.7694, 0.3341, 0.7709, 0.3341, 0.7709, 0.3342, 0.7694, 0.3248, 0.7617, 0.3264, 0.7615, 0.3264, 0.7615, 0.3248, 0.7617, 0.3315, 0.7776, 0.3315, 0.7939, 0.3315, 0.7939, 0.3315, 0.7776, 0.3131, 0.7939, 0.3131, 0.7776, 0.3131, 0.7776, 0.3131, 0.7939, 0.3177, 0.7709, 0.3179, 0.7694, 0.3179, 0.7694, 0.3177, 0.7709, 0.31, 0.7615, 0.3085, 0.7617, 0.3085, 0.7617, 0.31, 0.7615, 0.3319, 0.7749, 0.3307, 0.7759, 0.3307, 0.7759, 0.3319, 0.7749, 0.3307, 0.7629, 0.3319, 0.7638, 0.3319, 0.7638, 0.3307, 0.7629, 0.3172, 0.7939, 0.3172, 0.7776, 0.3172, 0.7776, 0.3172, 0.7939, 0.3144, 0.7759, 0.3156, 0.7749, 0.3156, 0.7749, 0.3144, 0.7759, 0.3156, 0.7638, 0.3144, 0.7629, 0.3144, 0.7629, 0.3156, 0.7638, 0.3341, 0.7679, 0.3342, 0.7694, 0.3342, 0.7694, 0.3341, 0.7679, 0.3212, 0.7939, 0.3212, 0.7776, 0.3212, 0.7776, 0.3212, 0.7939, 0.3029, 0.7776, 0.3029, 0.7939, 0.3029, 0.7939, 0.3029, 0.7776, 0.3179, 0.7694, 0.3177, 0.7679, 0.3177, 0.7679, 0.3179, 0.7694, 0.3329, 0.7737, 0.3319, 0.7749, 0.3319, 0.7749, 0.3329, 0.7737, 0.3279, 0.7771, 0.3264, 0.7772, 0.3264, 0.7772, 0.3279, 0.7771, 0.3264, 0.7772, 0.3248, 0.7771, 0.3248, 0.7771, 0.3264, 0.7772, 0.3253, 0.7939, 0.3253, 0.7776, 0.3253, 0.7776, 0.3253, 0.7939, 0.3069, 0.7776, 0.3069, 0.7939, 0.3069, 0.7939, 0.3069, 0.7776, 0.3156, 0.7749, 0.3165, 0.7737, 0.3165, 0.7737, 0.3156, 0.7749, 0.31, 0.7772, 0.3115, 0.7771, 0.3115, 0.7771, 0.31, 0.7772, 0.3085, 0.7771, 0.31, 0.7772, 0.31, 0.7772, 0.3085, 0.7771, 0.3208, 0.7749, 0.3198, 0.7737, 0.3198, 0.7737, 0.3208, 0.7749, 0.3294, 0.7939, 0.3294, 0.7776, 0.3294, 0.7776, 0.3294, 0.7939, 0.3275, 0.7753, 0.3264, 0.7754, 0.3264, 0.7772, 0.3279, 0.7771, 0.31, 0.7754, 0.3112, 0.7753, 0.3115, 0.7771, 0.31, 0.7772, 0.3287, 0.775, 0.3275, 0.7753, 0.3279, 0.7771, 0.3294, 0.7766, 0.3112, 0.7753, 0.3123, 0.775, 0.313, 0.7766, 0.3115, 0.7771, 0.3297, 0.7744, 0.3287, 0.775, 0.3294, 0.7766, 0.3307, 0.7759, 0.3123, 0.775, 0.3134, 0.7744, 0.3144, 0.7759, 0.313, 0.7766, 0.3306, 0.7737, 0.3297, 0.7744, 0.3307, 0.7759, 0.3319, 0.7749, 0.3134, 0.7744, 0.3143, 0.7737, 0.3156, 0.7749, 0.3144, 0.7759, 0.3314, 0.7728, 0.3306, 0.7737, 0.3319, 0.7749, 0.3329, 0.7737, 0.3143, 0.7737, 0.315, 0.7728, 0.3165, 0.7737, 0.3156, 0.7749, 0.332, 0.7717, 0.3314, 0.7728, 0.3329, 0.7737, 0.3336, 0.7724, 0.315, 0.7728, 0.3156, 0.7717, 0.3173, 0.7724, 0.3165, 0.7737, 0.3323, 0.7706, 0.332, 0.7717, 0.3336, 0.7724, 0.3341, 0.7709, 0.3156, 0.7717, 0.3159, 0.7706, 0.3177, 0.7709, 0.3173, 0.7724, 0.3324, 0.7694, 0.3323, 0.7706, 0.3341, 0.7709, 0.3342, 0.7694, 0.3159, 0.7706, 0.3161, 0.7694, 0.3179, 0.7694, 0.3177, 0.7709, 0.3323, 0.7682, 0.3324, 0.7694, 0.3342, 0.7694, 0.3341, 0.7679, 0.3161, 0.7694, 0.3159, 0.7682, 0.3177, 0.7679, 0.3179, 0.7694, 0.332, 0.7671, 0.3323, 0.7682, 0.3341, 0.7679, 0.3336, 0.7664, 0.3159, 0.7682, 0.3156, 0.7671, 0.3173, 0.7664, 0.3177, 0.7679, 0.3314, 0.766, 0.332, 0.7671, 0.3336, 0.7664, 0.3329, 0.765, 0.3156, 0.7671, 0.315, 0.766, 0.3165, 0.765, 0.3173, 0.7664, 0.3306, 0.7651, 0.3314, 0.766, 0.3329, 0.765, 0.3319, 0.7638, 0.315, 0.766, 0.3143, 0.7651, 0.3156, 0.7638, 0.3165, 0.765, 0.3297, 0.7644, 0.3306, 0.7651, 0.3319, 0.7638, 0.3307, 0.7629, 0.3143, 0.7651, 0.3134, 0.7644, 0.3144, 0.7629, 0.3156, 0.7638, 0.3287, 0.7638, 0.3297, 0.7644, 0.3307, 0.7629, 0.3294, 0.7621, 0.3134, 0.7644, 0.3123, 0.7638, 0.313, 0.7621, 0.3144, 0.7629, 0.3275, 0.7634, 0.3287, 0.7638, 0.3294, 0.7621, 0.3279, 0.7617, 0.3123, 0.7638, 0.3112, 0.7634, 0.3115, 0.7617, 0.313, 0.7621, 0.3264, 0.7633, 0.3275, 0.7634, 0.3279, 0.7617, 0.3264, 0.7615, 0.3112, 0.7634, 0.31, 0.7633, 0.31, 0.7615, 0.3115, 0.7617, 0.3252, 0.7634, 0.3264, 0.7633, 0.3264, 0.7615, 0.3248, 0.7617, 0.31, 0.7633, 0.3088, 0.7634, 0.3085, 0.7617, 0.31, 0.7615, 0.324, 0.7638, 0.3252, 0.7634, 0.3248, 0.7617, 0.3234, 0.7621, 0.3088, 0.7634, 0.3077, 0.7638, 0.307, 0.7621, 0.3085, 0.7617, 0.323, 0.7644, 0.324, 0.7638, 0.3234, 0.7621, 0.322, 0.7629, 0.3077, 0.7638, 0.3066, 0.7644, 0.3056, 0.7629, 0.307, 0.7621, 0.3221, 0.7651, 0.323, 0.7644, 0.322, 0.7629, 0.3208, 0.7638, 0.3066, 0.7644, 0.3057, 0.7651, 0.3045, 0.7638, 0.3056, 0.7629, 0.3213, 0.766, 0.3221, 0.7651, 0.3208, 0.7638, 0.3198, 0.765, 0.3057, 0.7651, 0.305, 0.766, 0.3035, 0.765, 0.3045, 0.7638, 0.3208, 0.7671, 0.3213, 0.766, 0.3198, 0.765, 0.3191, 0.7664, 0.305, 0.766, 0.3044, 0.7671, 0.3028, 0.7664, 0.3035, 0.765, 0.3204, 0.7682, 0.3208, 0.7671, 0.3191, 0.7664, 0.3187, 0.7679, 0.3044, 0.7671, 0.3041, 0.7682, 0.3023, 0.7679, 0.3028, 0.7664, 0.3203, 0.7694, 0.3204, 0.7682, 0.3187, 0.7679, 0.3185, 0.7694, 0.3041, 0.7682, 0.304, 0.7694, 0.3022, 0.7694, 0.3023, 0.7679, 0.3204, 0.7706, 0.3203, 0.7694, 0.3185, 0.7694, 0.3187, 0.7709, 0.304, 0.7694, 0.3041, 0.7706, 0.3023, 0.7709, 0.3022, 0.7694, 0.3208, 0.7717, 0.3204, 0.7706, 0.3187, 0.7709, 0.3191, 0.7724, 0.3041, 0.7706, 0.3044, 0.7717, 0.3028, 0.7724, 0.3023, 0.7709, 0.3213, 0.7728, 0.3208, 0.7717, 0.3191, 0.7724, 0.3198, 0.7737, 0.3044, 0.7717, 0.305, 0.7728, 0.3035, 0.7737, 0.3028, 0.7724, 0.3221, 0.7737, 0.3213, 0.7728, 0.3198, 0.7737, 0.3208, 0.7749, 0.305, 0.7728, 0.3057, 0.7737, 0.3045, 0.7749, 0.3035, 0.7737, 0.323, 0.7744, 0.3221, 0.7737, 0.3208, 0.7749, 0.322, 0.7759, 0.3057, 0.7737, 0.3066, 0.7744, 0.3056, 0.7759, 0.3045, 0.7749, 0.324, 0.775, 0.323, 0.7744, 0.322, 0.7759, 0.3234, 0.7766, 0.3066, 0.7744, 0.3077, 0.775, 0.307, 0.7766, 0.3056, 0.7759, 0.3252, 0.7753, 0.324, 0.775, 0.3234, 0.7766, 0.3248, 0.7771, 0.3077, 0.775, 0.3088, 0.7753, 0.3085, 0.7771, 0.307, 0.7766, 0.3264, 0.7754, 0.3252, 0.7753, 0.3248, 0.7771, 0.3264, 0.7772, 0.3088, 0.7753, 0.31, 0.7754, 0.31, 0.7772, 0.3085, 0.7771, 0.3267, 0.771, 0.3264, 0.771, 0.3264, 0.7754, 0.3275, 0.7753, 0.31, 0.771, 0.3103, 0.771, 0.3112, 0.7753, 0.31, 0.7754, 0.3041, 0.7682, 0.3044, 0.7671, 0.3044, 0.7671, 0.3041, 0.7682, 0.3277, 0.7703, 0.3314, 0.7728, 0.3314, 0.7728, 0.3277, 0.7703, 0.3252, 0.7753, 0.326, 0.771, 0.326, 0.771, 0.3252, 0.7753, 0.3323, 0.7682, 0.332, 0.7671, 0.332, 0.7671, 0.3323, 0.7682, 0.3275, 0.7706, 0.3273, 0.7708, 0.3297, 0.7744, 0.3306, 0.7737, 0.3109, 0.7708, 0.3112, 0.7706, 0.3143, 0.7737, 0.3134, 0.7744, 0.3277, 0.7703, 0.3275, 0.7706, 0.3306, 0.7737, 0.3314, 0.7728, 0.3112, 0.7706, 0.3114, 0.7703, 0.315, 0.7728, 0.3143, 0.7737, 0.3115, 0.7688, 0.3114, 0.7685, 0.3114, 0.7685, 0.3115, 0.7688, 0.3208, 0.7671, 0.3204, 0.7682, 0.3204, 0.7682, 0.3208, 0.7671, 0.3088, 0.7634, 0.3097, 0.7678, 0.3097, 0.7678, 0.3088, 0.7634, 0.3277, 0.7685, 0.3279, 0.7688, 0.3279, 0.7688, 0.3277, 0.7685, 0.328, 0.7694, 0.328, 0.7697, 0.3323, 0.7706, 0.3324, 0.7694, 0.3116, 0.7697, 0.3117, 0.7694, 0.3161, 0.7694, 0.3159, 0.7706, 0.328, 0.7691, 0.328, 0.7694, 0.3324, 0.7694, 0.3323, 0.7682, 0.3117, 0.7694, 0.3116, 0.7691, 0.3159, 0.7682, 0.3161, 0.7694, 0.3044, 0.7671, 0.305, 0.766, 0.305, 0.766, 0.3044, 0.7671, 0.326, 0.7678, 0.3252, 0.7634, 0.3252, 0.7634, 0.326, 0.7678, 0.3116, 0.7691, 0.3115, 0.7688, 0.3115, 0.7688, 0.3116, 0.7691, 0.3213, 0.766, 0.3208, 0.7671, 0.3208, 0.7671, 0.3213, 0.766, 0.3275, 0.7682, 0.3277, 0.7685, 0.3314, 0.766, 0.3306, 0.7651, 0.3114, 0.7685, 0.3112, 0.7682, 0.3143, 0.7651, 0.315, 0.766, 0.3273, 0.768, 0.3275, 0.7682, 0.3306, 0.7651, 0.3297, 0.7644, 0.3112, 0.7682, 0.3109, 0.768, 0.3134, 0.7644, 0.3143, 0.7651, 0.3085, 0.7688, 0.3084, 0.7691, 0.3084, 0.7691, 0.3085, 0.7688, 0.3109, 0.7708, 0.3134, 0.7744, 0.3134, 0.7744, 0.3109, 0.7708, 0.3066, 0.7744, 0.3091, 0.7708, 0.3091, 0.7708, 0.3066, 0.7744, 0.3279, 0.7688, 0.328, 0.7691, 0.328, 0.7691, 0.3279, 0.7688, 0.3264, 0.7677, 0.3267, 0.7678, 0.3275, 0.7634, 0.3264, 0.7633, 0.3103, 0.7678, 0.31, 0.7677, 0.31, 0.7633, 0.3112, 0.7634, 0.326, 0.7678, 0.3264, 0.7677, 0.3264, 0.7633, 0.3252, 0.7634, 0.31, 0.7677, 0.3097, 0.7678, 0.3088, 0.7634, 0.31, 0.7633, 0.3247, 0.7691, 0.3248, 0.7688, 0.3248, 0.7688, 0.3247, 0.7691, 0.3297, 0.7744, 0.3273, 0.7708, 0.3273, 0.7708, 0.3297, 0.7744, 0.3254, 0.7708, 0.323, 0.7744, 0.323, 0.7744, 0.3254, 0.7708, 0.3086, 0.7685, 0.3085, 0.7688, 0.3085, 0.7688, 0.3086, 0.7685, 0.3252, 0.7682, 0.3254, 0.768, 0.323, 0.7644, 0.3221, 0.7651, 0.3091, 0.768, 0.3088, 0.7682, 0.3057, 0.7651, 0.3066, 0.7644, 0.325, 0.7685, 0.3252, 0.7682, 0.3221, 0.7651, 0.3213, 0.766, 0.3088, 0.7682, 0.3086, 0.7685, 0.305, 0.766, 0.3057, 0.7651, 0.3103, 0.7678, 0.3112, 0.7634, 0.3112, 0.7634, 0.3103, 0.7678, 0.3159, 0.7706, 0.3156, 0.7717, 0.3156, 0.7717, 0.3159, 0.7706, 0.3248, 0.7688, 0.325, 0.7685, 0.325, 0.7685, 0.3248, 0.7688, 0.3275, 0.7634, 0.3267, 0.7678, 0.3267, 0.7678, 0.3275, 0.7634, 0.3247, 0.7694, 0.3247, 0.7691, 0.3204, 0.7682, 0.3203, 0.7694, 0.3084, 0.7691, 0.3084, 0.7694, 0.304, 0.7694, 0.3041, 0.7682, 0.3247, 0.7697, 0.3247, 0.7694, 0.3203, 0.7694, 0.3204, 0.7706, 0.3084, 0.7694, 0.3084, 0.7697, 0.3041, 0.7706, 0.304, 0.7694, 0.332, 0.7717, 0.3323, 0.7706, 0.3323, 0.7706, 0.332, 0.7717, 0.3112, 0.7753, 0.3103, 0.771, 0.3103, 0.771, 0.3112, 0.7753, 0.3086, 0.7703, 0.305, 0.7728, 0.305, 0.7728, 0.3086, 0.7703, 0.3156, 0.7717, 0.315, 0.7728, 0.315, 0.7728, 0.3156, 0.7717, 0.3252, 0.7706, 0.325, 0.7703, 0.3213, 0.7728, 0.3221, 0.7737, 0.3086, 0.7703, 0.3088, 0.7706, 0.3057, 0.7737, 0.305, 0.7728, 0.3254, 0.7708, 0.3252, 0.7706, 0.3221, 0.7737, 0.323, 0.7744, 0.3088, 0.7706, 0.3091, 0.7708, 0.3066, 0.7744, 0.3057, 0.7737, 0.3066, 0.7644, 0.3077, 0.7638, 0.3077, 0.7638, 0.3066, 0.7644, 0.3213, 0.7728, 0.325, 0.7703, 0.325, 0.7703, 0.3213, 0.7728, 0.3115, 0.77, 0.3116, 0.7697, 0.3116, 0.7697, 0.3115, 0.77, 0.3314, 0.7728, 0.332, 0.7717, 0.332, 0.7717, 0.3314, 0.7728, 0.3264, 0.771, 0.326, 0.771, 0.3252, 0.7753, 0.3264, 0.7754, 0.3097, 0.771, 0.31, 0.771, 0.31, 0.7754, 0.3088, 0.7753, 0.3103, 0.771, 0.31, 0.771, 0.3097, 0.771, 0.3094, 0.7709, 0.3091, 0.7708, 0.3088, 0.7706, 0.3086, 0.7703, 0.3085, 0.77, 0.3084, 0.7697, 0.3084, 0.7694, 0.3084, 0.7691, 0.3085, 0.7688, 0.3086, 0.7685, 0.3088, 0.7682, 0.3091, 0.768, 0.3094, 0.7679, 0.3097, 0.7678, 0.31, 0.7677, 0.3103, 0.7678, 0.3106, 0.7679, 0.3109, 0.768, 0.3112, 0.7682, 0.3114, 0.7685, 0.3115, 0.7688, 0.3116, 0.7691, 0.3117, 0.7694, 0.3116, 0.7697, 0.3115, 0.77, 0.3114, 0.7703, 0.3112, 0.7706, 0.3109, 0.7708, 0.3106, 0.7709, 0.3264, 0.771, 0.3267, 0.771, 0.327, 0.7709, 0.3273, 0.7708, 0.3275, 0.7706, 0.3277, 0.7703, 0.3279, 0.77, 0.328, 0.7697, 0.328, 0.7694, 0.328, 0.7691, 0.3279, 0.7688, 0.3277, 0.7685, 0.3275, 0.7682, 0.3273, 0.768, 0.327, 0.7679, 0.3267, 0.7678, 0.3264, 0.7677, 0.326, 0.7678, 0.3257, 0.7679, 0.3254, 0.768, 0.3252, 0.7682, 0.325, 0.7685, 0.3248, 0.7688, 0.3247, 0.7691, 0.3247, 0.7694, 0.3247, 0.7697, 0.3248, 0.77, 0.325, 0.7703, 0.3252, 0.7706, 0.3254, 0.7708, 0.3257, 0.7709, 0.326, 0.771, 0.328, 0.7697, 0.328, 0.7694, 0.328, 0.7694, 0.328, 0.7697, 0.3086, 0.7685, 0.3088, 0.7682, 0.3088, 0.7682, 0.3086, 0.7685, 0.3117, 0.7694, 0.3116, 0.7697, 0.3116, 0.7697, 0.3117, 0.7694, 0.325, 0.7685, 0.3248, 0.7688, 0.3248, 0.7688, 0.325, 0.7685, 0.328, 0.7694, 0.328, 0.7691, 0.328, 0.7691, 0.328, 0.7694, 0.3085, 0.7688, 0.3086, 0.7685, 0.3086, 0.7685, 0.3085, 0.7688, 0.3116, 0.7691, 0.3117, 0.7694, 0.3117, 0.7694, 0.3116, 0.7691, 0.3248, 0.7688, 0.3247, 0.7691, 0.3247, 0.7691, 0.3248, 0.7688, 0.328, 0.7691, 0.3279, 0.7688, 0.3279, 0.7688, 0.328, 0.7691, 0.3084, 0.7691, 0.3085, 0.7688, 0.3085, 0.7688, 0.3084, 0.7691, 0.3115, 0.7688, 0.3116, 0.7691, 0.3116, 0.7691, 0.3115, 0.7688, 0.3247, 0.7691, 0.3247, 0.7694, 0.3247, 0.7694, 0.3247, 0.7691, 0.3279, 0.7688, 0.3277, 0.7685, 0.3277, 0.7685, 0.3279, 0.7688, 0.3084, 0.7694, 0.3084, 0.7691, 0.3084, 0.7691, 0.3084, 0.7694, 0.3114, 0.7685, 0.3115, 0.7688, 0.3115, 0.7688, 0.3114, 0.7685, 0.3247, 0.7694, 0.3247, 0.7697, 0.3247, 0.7697, 0.3247, 0.7694, 0.3277, 0.7685, 0.3275, 0.7682, 0.3275, 0.7682, 0.3277, 0.7685, 0.3084, 0.7697, 0.3084, 0.7694, 0.3084, 0.7694, 0.3084, 0.7697, 0.3112, 0.7682, 0.3114, 0.7685, 0.3114, 0.7685, 0.3112, 0.7682, 0.3247, 0.7697, 0.3248, 0.77, 0.3248, 0.77, 0.3247, 0.7697, 0.3275, 0.7682, 0.3273, 0.768, 0.3273, 0.768, 0.3275, 0.7682, 0.3085, 0.77, 0.3084, 0.7697, 0.3084, 0.7697, 0.3085, 0.77, 0.3109, 0.768, 0.3112, 0.7682, 0.3112, 0.7682, 0.3109, 0.768, 0.3248, 0.77, 0.325, 0.7703, 0.325, 0.7703, 0.3248, 0.77, 0.3273, 0.768, 0.327, 0.7679, 0.327, 0.7679, 0.3273, 0.768, 0.3264, 0.771, 0.3267, 0.771, 0.3267, 0.771, 0.3264, 0.771, 0.3086, 0.7703, 0.3085, 0.77, 0.3085, 0.77, 0.3086, 0.7703, 0.3106, 0.7679, 0.3109, 0.768, 0.3109, 0.768, 0.3106, 0.7679, 0.3103, 0.771, 0.31, 0.771, 0.31, 0.771, 0.3103, 0.771, 0.325, 0.7703, 0.3252, 0.7706, 0.3252, 0.7706, 0.325, 0.7703, 0.327, 0.7679, 0.3267, 0.7678, 0.3267, 0.7678, 0.327, 0.7679, 0.3267, 0.771, 0.327, 0.7709, 0.327, 0.7709, 0.3267, 0.771, 0.3088, 0.7706, 0.3086, 0.7703, 0.3086, 0.7703, 0.3088, 0.7706, 0.3103, 0.7678, 0.3106, 0.7679, 0.3106, 0.7679, 0.3103, 0.7678, 0.3106, 0.7709, 0.3103, 0.771, 0.3103, 0.771, 0.3106, 0.7709, 0.3252, 0.7706, 0.3254, 0.7708, 0.3254, 0.7708, 0.3252, 0.7706, 0.3267, 0.7678, 0.3264, 0.7677, 0.3264, 0.7677, 0.3267, 0.7678, 0.327, 0.7709, 0.3273, 0.7708, 0.3273, 0.7708, 0.327, 0.7709, 0.3091, 0.7708, 0.3088, 0.7706, 0.3088, 0.7706, 0.3091, 0.7708, 0.31, 0.7677, 0.3103, 0.7678, 0.3103, 0.7678, 0.31, 0.7677, 0.3109, 0.7708, 0.3106, 0.7709, 0.3106, 0.7709, 0.3109, 0.7708, 0.3254, 0.7708, 0.3257, 0.7709, 0.3257, 0.7709, 0.3254, 0.7708, 0.3264, 0.7677, 0.326, 0.7678, 0.326, 0.7678, 0.3264, 0.7677, 0.3273, 0.7708, 0.3275, 0.7706, 0.3275, 0.7706, 0.3273, 0.7708, 0.3094, 0.7709, 0.3091, 0.7708, 0.3091, 0.7708, 0.3094, 0.7709, 0.3097, 0.7678, 0.31, 0.7677, 0.31, 0.7677, 0.3097, 0.7678, 0.3112, 0.7706, 0.3109, 0.7708, 0.3109, 0.7708, 0.3112, 0.7706, 0.3257, 0.7709, 0.326, 0.771, 0.326, 0.771, 0.3257, 0.7709, 0.326, 0.7678, 0.3257, 0.7679, 0.3257, 0.7679, 0.326, 0.7678, 0.3275, 0.7706, 0.3277, 0.7703, 0.3277, 0.7703, 0.3275, 0.7706, 0.3097, 0.771, 0.3094, 0.7709, 0.3094, 0.7709, 0.3097, 0.771, 0.3094, 0.7679, 0.3097, 0.7678, 0.3097, 0.7678, 0.3094, 0.7679, 0.3114, 0.7703, 0.3112, 0.7706, 0.3112, 0.7706, 0.3114, 0.7703, 0.326, 0.771, 0.3264, 0.771, 0.3264, 0.771, 0.326, 0.771, 0.3257, 0.7679, 0.3254, 0.768, 0.3254, 0.768, 0.3257, 0.7679, 0.3277, 0.7703, 0.3279, 0.77, 0.3279, 0.77, 0.3277, 0.7703, 0.31, 0.771, 0.3097, 0.771, 0.3097, 0.771, 0.31, 0.771, 0.3091, 0.768, 0.3094, 0.7679, 0.3094, 0.7679, 0.3091, 0.768, 0.3115, 0.77, 0.3114, 0.7703, 0.3114, 0.7703, 0.3115, 0.77, 0.3254, 0.768, 0.3252, 0.7682, 0.3252, 0.7682, 0.3254, 0.768, 0.3279, 0.77, 0.328, 0.7697, 0.328, 0.7697, 0.3279, 0.77, 0.3088, 0.7682, 0.3091, 0.768, 0.3091, 0.768, 0.3088, 0.7682, 0.4684, 0.5179, 0.4681, 0.518, 0.469, 0.5224, 0.4701, 0.522, 0.4719, 0.5259, 0.4723, 0.5259, 0.4739, 0.5299, 0.4728, 0.5303, 0.4687, 0.5178, 0.4684, 0.5179, 0.4701, 0.522, 0.4711, 0.5215, 0.4723, 0.5259, 0.4725, 0.5257, 0.475, 0.5294, 0.4739, 0.5299, 0.4693, 0.5171, 0.4691, 0.5173, 0.4728, 0.5198, 0.4734, 0.5187, 0.473, 0.5252, 0.4731, 0.525, 0.4772, 0.5266, 0.4767, 0.5277, 0.4694, 0.5167, 0.4693, 0.5171, 0.4734, 0.5187, 0.4737, 0.5176, 0.4731, 0.525, 0.4732, 0.5247, 0.4776, 0.5255, 0.4772, 0.5266, 0.4693, 0.5158, 0.4694, 0.5161, 0.4737, 0.5152, 0.4734, 0.5141, 0.4732, 0.524, 0.4731, 0.5237, 0.4772, 0.522, 0.4776, 0.5231, 0.4691, 0.5155, 0.4693, 0.5158, 0.4734, 0.5141, 0.4728, 0.5131, 0.4731, 0.5237, 0.473, 0.5234, 0.4767, 0.521, 0.4772, 0.522, 0.4684, 0.5149, 0.4687, 0.5151, 0.4711, 0.5114, 0.4701, 0.5108, 0.4725, 0.523, 0.4723, 0.5228, 0.4739, 0.5187, 0.475, 0.5193, 0.4681, 0.5148, 0.4684, 0.5149, 0.4701, 0.5108, 0.469, 0.5105, 0.4723, 0.5228, 0.4719, 0.5227, 0.4728, 0.5184, 0.4739, 0.5187, 0.4671, 0.5149, 0.4674, 0.5148, 0.4666, 0.5105, 0.4655, 0.5108, 0.4713, 0.5227, 0.471, 0.5228, 0.4693, 0.5187, 0.4704, 0.5184, 0.4669, 0.5151, 0.4671, 0.5149, 0.4655, 0.5108, 0.4644, 0.5114, 0.471, 0.5228, 0.4707, 0.523, 0.4683, 0.5193, 0.4693, 0.5187, 0.4662, 0.5158, 0.4664, 0.5155, 0.4627, 0.5131, 0.4622, 0.5141, 0.4702, 0.5234, 0.4701, 0.5237, 0.466, 0.522, 0.4666, 0.521, 0.4662, 0.5161, 0.4662, 0.5158, 0.4622, 0.5141, 0.4618, 0.5152, 0.4701, 0.5237, 0.47, 0.524, 0.4657, 0.5231, 0.466, 0.522, 0.4662, 0.5171, 0.4662, 0.5167, 0.4618, 0.5176, 0.4622, 0.5187, 0.47, 0.5247, 0.4701, 0.525, 0.466, 0.5266, 0.4657, 0.5255, 0.4664, 0.5173, 0.4662, 0.5171, 0.4622, 0.5187, 0.4627, 0.5198, 0.4701, 0.525, 0.4702, 0.5252, 0.4666, 0.5277, 0.466, 0.5266, 0.4671, 0.5179, 0.4669, 0.5178, 0.4644, 0.5215, 0.4655, 0.522, 0.4707, 0.5257, 0.471, 0.5259, 0.4693, 0.5299, 0.4683, 0.5294, 0.4674, 0.518, 0.4671, 0.5179, 0.4655, 0.522, 0.4666, 0.5224, 0.471, 0.5259, 0.4713, 0.5259, 0.4704, 0.5303, 0.4693, 0.5299, 0.3156, 0.7671, 0.3159, 0.7682, 0.3159, 0.7682, 0.3156, 0.7671, 0.3097, 0.771, 0.3088, 0.7753, 0.3088, 0.7753, 0.3097, 0.771, 0.315, 0.7728, 0.3114, 0.7703, 0.3114, 0.7703, 0.315, 0.7728, 0.332, 0.7671, 0.3314, 0.766, 0.3314, 0.766, 0.332, 0.7671, 0.323, 0.7644, 0.3254, 0.768, 0.3254, 0.768, 0.323, 0.7644, 0.3248, 0.77, 0.3247, 0.7697, 0.3247, 0.7697, 0.3248, 0.77, 0.315, 0.766, 0.3156, 0.7671, 0.3156, 0.7671, 0.315, 0.766, 0.3091, 0.768, 0.3066, 0.7644, 0.3066, 0.7644, 0.3091, 0.768, 0.3084, 0.7697, 0.3085, 0.77, 0.3085, 0.77, 0.3084, 0.7697, 0.3323, 0.7706, 0.328, 0.7697, 0.328, 0.7697, 0.3323, 0.7706, 0.325, 0.7703, 0.3248, 0.77, 0.3248, 0.77, 0.325, 0.7703, 0.327, 0.7679, 0.3273, 0.768, 0.3273, 0.768, 0.327, 0.7679, 0.3116, 0.7697, 0.3159, 0.7706, 0.3159, 0.7706, 0.3116, 0.7697, 0.3085, 0.77, 0.3086, 0.7703, 0.3086, 0.7703, 0.3085, 0.77, 0.3204, 0.7706, 0.3208, 0.7717, 0.3208, 0.7717, 0.3204, 0.7706, 0.3109, 0.768, 0.3106, 0.7679, 0.3106, 0.7679, 0.3109, 0.768, 0.325, 0.7685, 0.3213, 0.766, 0.3213, 0.766, 0.325, 0.7685, 0.3044, 0.7717, 0.3041, 0.7706, 0.3041, 0.7706, 0.3044, 0.7717, 0.3267, 0.7678, 0.327, 0.7679, 0.327, 0.7679, 0.3267, 0.7678, 0.327, 0.7709, 0.3267, 0.771, 0.3267, 0.771, 0.327, 0.7709, 0.305, 0.766, 0.3086, 0.7685, 0.3086, 0.7685, 0.305, 0.766, 0.3208, 0.7717, 0.3213, 0.7728, 0.3213, 0.7728, 0.3208, 0.7717, 0.3297, 0.7644, 0.3287, 0.7638, 0.3287, 0.7638, 0.3297, 0.7644, 0.3106, 0.7679, 0.3103, 0.7678, 0.3103, 0.7678, 0.3106, 0.7679, 0.3103, 0.771, 0.3106, 0.7709, 0.3106, 0.7709, 0.3103, 0.771, 0.328, 0.7691, 0.3323, 0.7682, 0.3323, 0.7682, 0.328, 0.7691, 0.305, 0.7728, 0.3044, 0.7717, 0.3044, 0.7717, 0.305, 0.7728, 0.3123, 0.7638, 0.3134, 0.7644, 0.3134, 0.7644, 0.3123, 0.7638, 0.3273, 0.7708, 0.327, 0.7709, 0.327, 0.7709, 0.3273, 0.7708, 0.3159, 0.7682, 0.3116, 0.7691, 0.3116, 0.7691, 0.3159, 0.7682, 0.3287, 0.7638, 0.3275, 0.7634, 0.3275, 0.7634, 0.3287, 0.7638, 0.3275, 0.7753, 0.3287, 0.775, 0.3287, 0.775, 0.3275, 0.7753, 0.3106, 0.7709, 0.3109, 0.7708, 0.3109, 0.7708, 0.3106, 0.7709, 0.3204, 0.7682, 0.3247, 0.7691, 0.3247, 0.7691, 0.3204, 0.7682, 0.3257, 0.7709, 0.3254, 0.7708, 0.3254, 0.7708, 0.3257, 0.7709, 0.3112, 0.7634, 0.3123, 0.7638, 0.3123, 0.7638, 0.3112, 0.7634, 0.3123, 0.775, 0.3112, 0.7753, 0.3112, 0.7753, 0.3123, 0.775, 0.3084, 0.7691, 0.3041, 0.7682, 0.3041, 0.7682, 0.3084, 0.7691, 0.3091, 0.7708, 0.3094, 0.7709, 0.3094, 0.7709, 0.3091, 0.7708, 0.3287, 0.775, 0.3297, 0.7744, 0.3297, 0.7744, 0.3287, 0.775, 0.3314, 0.766, 0.3277, 0.7685, 0.3277, 0.7685, 0.3314, 0.766, 0.326, 0.771, 0.3257, 0.7709, 0.3257, 0.7709, 0.326, 0.771, 0.3257, 0.7679, 0.326, 0.7678, 0.326, 0.7678, 0.3257, 0.7679, 0.3134, 0.7744, 0.3123, 0.775, 0.3123, 0.775, 0.3134, 0.7744, 0.3114, 0.7685, 0.315, 0.766, 0.315, 0.766, 0.3114, 0.7685, 0.3094, 0.7709, 0.3097, 0.771, 0.3097, 0.771, 0.3094, 0.7709, 0.323, 0.7744, 0.324, 0.775, 0.324, 0.775, 0.323, 0.7744, 0.3097, 0.7678, 0.3094, 0.7679, 0.3094, 0.7679, 0.3097, 0.7678, 0.3247, 0.7697, 0.3204, 0.7706, 0.3204, 0.7706, 0.3247, 0.7697, 0.3077, 0.775, 0.3066, 0.7744, 0.3066, 0.7744, 0.3077, 0.775, 0.3254, 0.768, 0.3257, 0.7679, 0.3257, 0.7679, 0.3254, 0.768, 0.3279, 0.77, 0.3277, 0.7703, 0.3277, 0.7703, 0.3279, 0.77, 0.3041, 0.7706, 0.3084, 0.7697, 0.3084, 0.7697, 0.3041, 0.7706, 0.324, 0.775, 0.3252, 0.7753, 0.3252, 0.7753, 0.324, 0.775, 0.3094, 0.7679, 0.3091, 0.768, 0.3091, 0.768, 0.3094, 0.7679, 0.3252, 0.7634, 0.324, 0.7638, 0.324, 0.7638, 0.3252, 0.7634, 0.3114, 0.7703, 0.3115, 0.77, 0.3115, 0.77, 0.3114, 0.7703, 0.3273, 0.768, 0.3297, 0.7644, 0.3297, 0.7644, 0.3273, 0.768, 0.3267, 0.771, 0.3275, 0.7753, 0.3275, 0.7753, 0.3267, 0.771, 0.3088, 0.7753, 0.3077, 0.775, 0.3077, 0.775, 0.3088, 0.7753, 0.3077, 0.7638, 0.3088, 0.7634, 0.3088, 0.7634, 0.3077, 0.7638, 0.328, 0.7697, 0.3279, 0.77, 0.3279, 0.77, 0.328, 0.7697, 0.3134, 0.7644, 0.3109, 0.768, 0.3109, 0.768, 0.3134, 0.7644, 0.324, 0.7638, 0.323, 0.7644, 0.323, 0.7644, 0.324, 0.7638, 0.3122, 0.91, 0.3136, 0.91, 0.3136, 0.9115, 0.3122, 0.9115, 0.3122, 0.9024, 0.3138, 0.9024, 0.3138, 0.9039, 0.3122, 0.9039, 0.3199, 0.9023, 0.3214, 0.9023, 0.3214, 0.9037, 0.3199, 0.9038, 0.3121, 0.887, 0.3135, 0.887, 0.3135, 0.8884, 0.3121, 0.8884, 0.3122, 0.8947, 0.3137, 0.8947, 0.3137, 0.8963, 0.3122, 0.8963, 0.3068, 0.8827, 0.3078, 0.8818, 0.3069, 0.8828, 0.3136, 0.8817, 0.3146, 0.8827, 0.3146, 0.8828, 0.3068, 0.8885, 0.3069, 0.8884, 0.3078, 0.8894, 0.3147, 0.8885, 0.3136, 0.8894, 0.3135, 0.8894, 0.3069, 0.9056, 0.3077, 0.9047, 0.3069, 0.9055, 0.3145, 0.9038, 0.3137, 0.9047, 0.3138, 0.9047, 0.3061, 0.8979, 0.306, 0.897, 0.3069, 0.8978, 0.3145, 0.8979, 0.3146, 0.8978, 0.3137, 0.897, 0.3001, 0.9023, 0.3001, 0.9037, 0.2993, 0.9037, 0.2993, 0.9023, 0.3122, 0.8818, 0.3136, 0.8818, 0.3135, 0.8828, 0.3121, 0.8828, 0.3146, 0.8871, 0.3146, 0.8885, 0.3135, 0.8884, 0.3135, 0.887, 0.3093, 0.8902, 0.3079, 0.8902, 0.3079, 0.8884, 0.3093, 0.8884, 0.3016, 0.898, 0.3001, 0.898, 0.3, 0.897, 0.3015, 0.897, 0.3146, 0.8947, 0.3146, 0.8962, 0.3137, 0.8963, 0.3137, 0.8947, 0.3092, 0.8978, 0.3077, 0.8978, 0.3078, 0.8963, 0.3092, 0.8963, 0.3061, 0.8994, 0.3061, 0.8979, 0.3077, 0.8978, 0.3077, 0.8994, 0.3153, 0.9024, 0.3153, 0.9038, 0.3138, 0.9039, 0.3138, 0.9024, 0.3092, 0.9055, 0.3078, 0.9055, 0.3077, 0.9039, 0.3092, 0.9039, 0.3046, 0.9038, 0.3061, 0.9038, 0.306, 0.9047, 0.3045, 0.9047, 0.3146, 0.9101, 0.3146, 0.9116, 0.3136, 0.9115, 0.3136, 0.91, 0.3046, 0.9023, 0.3061, 0.9024, 0.3061, 0.9038, 0.3046, 0.9038, 0.3024, 0.9023, 0.3031, 0.9023, 0.3031, 0.9038, 0.3024, 0.9038, 0.3146, 0.9078, 0.3146, 0.9086, 0.3137, 0.9085, 0.3137, 0.9077, 0.3024, 0.9038, 0.3031, 0.9038, 0.303, 0.9047, 0.3023, 0.9047, 0.3146, 0.8924, 0.3146, 0.8932, 0.3137, 0.8932, 0.3136, 0.8925, 0.3039, 0.8979, 0.3031, 0.8979, 0.303, 0.897, 0.3038, 0.897, 0.3122, 0.8925, 0.3136, 0.8925, 0.3137, 0.8932, 0.3122, 0.8932, 0.3176, 0.9023, 0.3184, 0.9023, 0.3184, 0.9038, 0.3176, 0.9038, 0.3122, 0.9077, 0.3137, 0.9077, 0.3137, 0.9085, 0.3122, 0.9085, 0.3122, 0.9055, 0.3137, 0.9055, 0.3137, 0.907, 0.3122, 0.907, 0.3153, 0.9024, 0.3169, 0.9023, 0.3169, 0.9038, 0.3153, 0.9038, 0.3061, 0.8979, 0.3046, 0.8979, 0.3045, 0.897, 0.306, 0.897, 0.3146, 0.9055, 0.3146, 0.9071, 0.3137, 0.907, 0.3137, 0.9055, 0.3039, 0.9023, 0.3046, 0.9023, 0.3046, 0.9038, 0.3039, 0.9038, 0.3039, 0.9038, 0.3046, 0.9038, 0.3045, 0.9047, 0.3038, 0.9047, 0.3146, 0.8939, 0.3146, 0.8947, 0.3137, 0.8947, 0.3137, 0.894, 0.3122, 0.894, 0.3137, 0.894, 0.3137, 0.8947, 0.3122, 0.8947, 0.3122, 0.8902, 0.3136, 0.8902, 0.3136, 0.8917, 0.3122, 0.8917, 0.3146, 0.8901, 0.3146, 0.8916, 0.3136, 0.8917, 0.3136, 0.8902, 0.3001, 0.9037, 0.3016, 0.9038, 0.3015, 0.9047, 0.3, 0.9047, 0.3001, 0.9023, 0.3016, 0.9023, 0.3016, 0.9038, 0.3001, 0.9037, 0.3146, 0.9093, 0.3146, 0.9101, 0.3136, 0.91, 0.3136, 0.9092, 0.3024, 0.898, 0.3016, 0.898, 0.3015, 0.897, 0.3023, 0.897, 0.3191, 0.9023, 0.3199, 0.9023, 0.3199, 0.9038, 0.3191, 0.9038, 0.3122, 0.9092, 0.3136, 0.9092, 0.3136, 0.91, 0.3122, 0.91, 0.3093, 0.9092, 0.3107, 0.9092, 0.3107, 0.91, 0.3093, 0.91, 0.3093, 0.8902, 0.3107, 0.8902, 0.3107, 0.8917, 0.3093, 0.8917, 0.3093, 0.894, 0.3107, 0.894, 0.3107, 0.8947, 0.3093, 0.8947, 0.3092, 0.9055, 0.3107, 0.9055, 0.3107, 0.907, 0.3093, 0.907, 0.3688, 0.3607, 0.3673, 0.3607, 0.3673, 0.3607, 0.3688, 0.3607, 0.3688, 0.3592, 0.3703, 0.3592, 0.3703, 0.3592, 0.3688, 0.3592, 0.3122, 0.9055, 0.3107, 0.9055, 0.3107, 0.9039, 0.3122, 0.9039, 0.3122, 0.8978, 0.3107, 0.8978, 0.3107, 0.8963, 0.3122, 0.8963, 0.3122, 0.8902, 0.3107, 0.8902, 0.3107, 0.8884, 0.3121, 0.8884, 0.3093, 0.8818, 0.3107, 0.8818, 0.3107, 0.8828, 0.3093, 0.8828, 0.3093, 0.8947, 0.3107, 0.8947, 0.3107, 0.8963, 0.3092, 0.8963, 0.3093, 0.887, 0.3107, 0.887, 0.3107, 0.8884, 0.3093, 0.8884, 0.3092, 0.9024, 0.3107, 0.9024, 0.3107, 0.9039, 0.3092, 0.9039, 0.3093, 0.91, 0.3107, 0.91, 0.3107, 0.9115, 0.3093, 0.9115, 0.3136, 0.8902, 0.3122, 0.8902, 0.3121, 0.8884, 0.3135, 0.8884, 0.3138, 0.8978, 0.3122, 0.8978, 0.3122, 0.8963, 0.3137, 0.8963, 0.3137, 0.9055, 0.3122, 0.9055, 0.3122, 0.9039, 0.3138, 0.9039, 0.3107, 0.9092, 0.3122, 0.9092, 0.3122, 0.91, 0.3107, 0.91, 0.3107, 0.8902, 0.3122, 0.8902, 0.3122, 0.8917, 0.3107, 0.8917, 0.3107, 0.894, 0.3122, 0.894, 0.3122, 0.8947, 0.3107, 0.8947, 0.3107, 0.9055, 0.3122, 0.9055, 0.3122, 0.907, 0.3107, 0.907, 0.3674, 0.344, 0.3688, 0.344, 0.3688, 0.3447, 0.3674, 0.3447, 0.3674, 0.3447, 0.3688, 0.3447, 0.3688, 0.3454, 0.3674, 0.3454, 0.3107, 0.8818, 0.3122, 0.8818, 0.3121, 0.8828, 0.3107, 0.8828, 0.3107, 0.8947, 0.3122, 0.8947, 0.3122, 0.8963, 0.3107, 0.8963, 0.3107, 0.887, 0.3121, 0.887, 0.3121, 0.8884, 0.3107, 0.8884, 0.3107, 0.9024, 0.3122, 0.9024, 0.3122, 0.9039, 0.3107, 0.9039, 0.3107, 0.91, 0.3122, 0.91, 0.3122, 0.9115, 0.3107, 0.9115, 0.3078, 0.91, 0.3093, 0.91, 0.3093, 0.9115, 0.3079, 0.9115, 0.3077, 0.9024, 0.3092, 0.9024, 0.3092, 0.9039, 0.3077, 0.9039, 0.3079, 0.887, 0.3093, 0.887, 0.3093, 0.8884, 0.3079, 0.8884, 0.3078, 0.8947, 0.3093, 0.8947, 0.3092, 0.8963, 0.3078, 0.8963, 0.3078, 0.8818, 0.3093, 0.8818, 0.3093, 0.8828, 0.3079, 0.8828, 0.3078, 0.8925, 0.3093, 0.8925, 0.3093, 0.8932, 0.3078, 0.8932, 0.3078, 0.9077, 0.3093, 0.9077, 0.3093, 0.9085, 0.3078, 0.9085, 0.3078, 0.9055, 0.3092, 0.9055, 0.3093, 0.907, 0.3078, 0.907, 0.3078, 0.894, 0.3093, 0.894, 0.3093, 0.8947, 0.3078, 0.8947, 0.3079, 0.8902, 0.3093, 0.8902, 0.3093, 0.8917, 0.3078, 0.8917, 0.3078, 0.9092, 0.3093, 0.9092, 0.3093, 0.91, 0.3078, 0.91, 0.3107, 0.9055, 0.3092, 0.9055, 0.3092, 0.9039, 0.3107, 0.9039, 0.3107, 0.8978, 0.3092, 0.8978, 0.3092, 0.8963, 0.3107, 0.8963, 0.3107, 0.8902, 0.3093, 0.8902, 0.3093, 0.8884, 0.3107, 0.8884, 0.3078, 0.9085, 0.3093, 0.9085, 0.3093, 0.9092, 0.3078, 0.9092, 0.3078, 0.8917, 0.3093, 0.8917, 0.3093, 0.8925, 0.3078, 0.8925, 0.3107, 0.8917, 0.3122, 0.8917, 0.3122, 0.8925, 0.3107, 0.8925, 0.3688, 0.344, 0.3702, 0.344, 0.3702, 0.3447, 0.3688, 0.3447, 0.3093, 0.8917, 0.3107, 0.8917, 0.3107, 0.8925, 0.3093, 0.8925, 0.3122, 0.9085, 0.3137, 0.9085, 0.3136, 0.9092, 0.3122, 0.9092, 0.3184, 0.9023, 0.3191, 0.9023, 0.3191, 0.9038, 0.3184, 0.9038, 0.3031, 0.8979, 0.3024, 0.898, 0.3023, 0.897, 0.303, 0.897, 0.3146, 0.9086, 0.3146, 0.9093, 0.3136, 0.9092, 0.3137, 0.9085, 0.3122, 0.8917, 0.3136, 0.8917, 0.3136, 0.8925, 0.3122, 0.8925, 0.3146, 0.8916, 0.3146, 0.8924, 0.3136, 0.8925, 0.3136, 0.8917, 0.3016, 0.9038, 0.3024, 0.9038, 0.3023, 0.9047, 0.3015, 0.9047, 0.3016, 0.9023, 0.3024, 0.9023, 0.3024, 0.9038, 0.3016, 0.9038, 0.3078, 0.8932, 0.3093, 0.8932, 0.3093, 0.894, 0.3078, 0.894, 0.3078, 0.907, 0.3093, 0.907, 0.3093, 0.9077, 0.3078, 0.9077, 0.3107, 0.907, 0.3122, 0.907, 0.3122, 0.9077, 0.3107, 0.9077, 0.3674, 0.3593, 0.3688, 0.3593, 0.3688, 0.3599, 0.3674, 0.3599, 0.3093, 0.907, 0.3107, 0.907, 0.3107, 0.9077, 0.3093, 0.9077, 0.3674, 0.3599, 0.3688, 0.3599, 0.3688, 0.3606, 0.3674, 0.3606, 0.3122, 0.8932, 0.3137, 0.8932, 0.3137, 0.894, 0.3122, 0.894, 0.3146, 0.8932, 0.3146, 0.8939, 0.3137, 0.894, 0.3137, 0.8932, 0.3031, 0.9038, 0.3039, 0.9038, 0.3038, 0.9047, 0.303, 0.9047, 0.3031, 0.9023, 0.3039, 0.9023, 0.3039, 0.9038, 0.3031, 0.9038, 0.3122, 0.907, 0.3137, 0.907, 0.3137, 0.9077, 0.3122, 0.9077, 0.3169, 0.9023, 0.3176, 0.9023, 0.3176, 0.9038, 0.3169, 0.9038, 0.3046, 0.8979, 0.3039, 0.8979, 0.3038, 0.897, 0.3045, 0.897, 0.3146, 0.9071, 0.3146, 0.9078, 0.3137, 0.9077, 0.3137, 0.907, 0.3673, 0.3592, 0.3688, 0.3592, 0.3688, 0.3592, 0.3673, 0.3592, 0.3673, 0.3439, 0.3688, 0.3439, 0.3688, 0.3439, 0.3673, 0.3439, 0.3703, 0.3592, 0.3703, 0.3599, 0.3703, 0.3599, 0.3703, 0.3592, 0.3688, 0.3599, 0.3702, 0.3599, 0.3702, 0.3606, 0.3688, 0.3606, 0.3703, 0.3599, 0.3703, 0.3607, 0.3703, 0.3607, 0.3703, 0.3599, 0.3703, 0.3607, 0.3688, 0.3607, 0.3688, 0.3607, 0.3703, 0.3607, 0.3703, 0.3447, 0.3703, 0.3454, 0.3703, 0.3454, 0.3703, 0.3447, 0.3673, 0.3454, 0.3673, 0.3447, 0.3673, 0.3447, 0.3673, 0.3454, 0.3703, 0.3454, 0.3688, 0.3454, 0.3688, 0.3454, 0.3703, 0.3454, 0.3688, 0.3593, 0.3702, 0.3593, 0.3702, 0.3599, 0.3688, 0.3599, 0.3688, 0.3447, 0.3702, 0.3447, 0.3702, 0.3454, 0.3688, 0.3454, 0.3688, 0.3439, 0.3703, 0.3439, 0.3703, 0.3439, 0.3688, 0.3439, 0.3673, 0.3447, 0.3673, 0.3439, 0.3673, 0.3439, 0.3673, 0.3447, 0.3688, 0.3454, 0.3673, 0.3454, 0.3673, 0.3454, 0.3688, 0.3454, 0.3673, 0.3599, 0.3673, 0.3592, 0.3673, 0.3592, 0.3673, 0.3599, 0.3673, 0.3607, 0.3673, 0.3599, 0.3673, 0.3599, 0.3673, 0.3607, 0.3703, 0.3592, 0.3703, 0.3599, 0.3702, 0.3599, 0.3702, 0.3593, 0.3703, 0.3439, 0.3703, 0.3447, 0.3702, 0.3447, 0.3702, 0.344, 0.3674, 0.344, 0.3674, 0.3447, 0.3673, 0.3447, 0.3673, 0.3439, 0.3674, 0.3593, 0.3674, 0.3599, 0.3673, 0.3599, 0.3673, 0.3592, 0.3703, 0.3599, 0.3703, 0.3607, 0.3702, 0.3606, 0.3702, 0.3599, 0.3674, 0.3599, 0.3674, 0.3606, 0.3673, 0.3607, 0.3673, 0.3599, 0.3702, 0.344, 0.3688, 0.344, 0.3688, 0.3439, 0.3703, 0.3439, 0.3703, 0.3607, 0.3688, 0.3607, 0.3688, 0.3606, 0.3702, 0.3606, 0.3688, 0.344, 0.3674, 0.344, 0.3673, 0.3439, 0.3688, 0.3439, 0.3688, 0.3607, 0.3673, 0.3607, 0.3674, 0.3606, 0.3688, 0.3606, 0.3703, 0.3447, 0.3703, 0.3454, 0.3702, 0.3454, 0.3702, 0.3447, 0.3674, 0.3447, 0.3674, 0.3454, 0.3673, 0.3454, 0.3673, 0.3447, 0.3702, 0.3593, 0.3688, 0.3593, 0.3688, 0.3592, 0.3703, 0.3592, 0.3703, 0.3454, 0.3688, 0.3454, 0.3688, 0.3454, 0.3702, 0.3454, 0.3688, 0.3593, 0.3674, 0.3593, 0.3673, 0.3592, 0.3688, 0.3592, 0.3688, 0.3454, 0.3673, 0.3454, 0.3674, 0.3454, 0.3688, 0.3454, 0.3703, 0.3439, 0.3703, 0.3447, 0.3703, 0.3447, 0.3703, 0.3439, 0.3169, 0.9001, 0.3176, 0.9001, 0.3176, 0.9009, 0.3169, 0.9009, 0.3031, 0.9001, 0.3039, 0.9001, 0.3039, 0.9009, 0.3031, 0.9009, 0.3016, 0.9001, 0.3024, 0.9001, 0.3024, 0.9009, 0.3016, 0.9009, 0.3184, 0.9001, 0.3191, 0.9001, 0.3191, 0.9009, 0.3184, 0.9009, 0.5623, 0.1345, 0.5623, 0.1352, 0.5623, 0.1352, 0.5623, 0.1345, 0.3077, 0.9001, 0.3092, 0.9001, 0.3092, 0.9009, 0.3077, 0.9009, 0.03991, 0.626, 0.0384, 0.626, 0.0384, 0.626, 0.03991, 0.626, 0.3107, 0.8849, 0.3121, 0.8849, 0.3121, 0.8856, 0.3107, 0.8856, 0.0338, 0.6245, 0.03531, 0.6245, 0.03531, 0.6245, 0.0338, 0.6245, 0.5737, 0.1206, 0.5737, 0.1213, 0.5737, 0.1213, 0.5737, 0.1206, 0.3191, 0.9001, 0.3199, 0.9001, 0.3199, 0.9009, 0.3191, 0.9009, 0.3001, 0.9001, 0.3016, 0.9001, 0.3016, 0.9009, 0.3001, 0.9009, 0.3039, 0.9001, 0.3046, 0.9001, 0.3046, 0.9009, 0.3039, 0.9009, 0.03229, 0.6245, 0.0338, 0.6245, 0.0338, 0.6245, 0.03229, 0.6245, 0.3176, 0.9001, 0.3184, 0.9001, 0.3184, 0.9009, 0.3176, 0.9009, 0.3024, 0.9001, 0.3031, 0.9001, 0.3031, 0.9009, 0.3024, 0.9009, 0.3046, 0.9001, 0.3061, 0.9001, 0.3061, 0.9009, 0.3046, 0.9009, 0.03229, 0.6253, 0.03229, 0.6245, 0.03229, 0.6245, 0.03229, 0.6253, 0.3061, 0.9016, 0.3061, 0.9009, 0.3077, 0.9009, 0.3077, 0.9016, 0.3199, 0.9009, 0.3199, 0.9001, 0.3199, 0.9001, 0.3199, 0.9009, 0.3001, 0.9001, 0.3001, 0.9009, 0.2993, 0.9009, 0.2993, 0.9002, 0.3121, 0.8856, 0.3121, 0.8849, 0.3121, 0.8849, 0.3121, 0.8856, 0.3121, 0.8849, 0.3135, 0.8849, 0.3135, 0.8849, 0.3121, 0.8849, 0.03681, 0.6245, 0.0384, 0.6245, 0.0384, 0.6245, 0.03681, 0.6245, 0.3121, 0.8828, 0.3135, 0.8828, 0.3135, 0.8842, 0.3121, 0.8842, 0.3146, 0.8827, 0.3146, 0.8841, 0.3135, 0.8842, 0.3135, 0.8828, 0.3061, 0.9038, 0.3061, 0.9024, 0.3077, 0.9024, 0.3077, 0.9039, 0.3093, 0.8828, 0.3107, 0.8828, 0.3107, 0.8842, 0.3093, 0.8842, 0.3107, 0.8828, 0.3121, 0.8828, 0.3121, 0.8842, 0.3107, 0.8842, 0.3079, 0.8828, 0.3093, 0.8828, 0.3093, 0.8842, 0.3079, 0.8842, 0.3169, 0.9016, 0.3176, 0.9016, 0.3176, 0.9023, 0.3169, 0.9023, 0.3031, 0.9016, 0.3039, 0.9016, 0.3039, 0.9023, 0.3031, 0.9023, 0.3016, 0.9016, 0.3024, 0.9016, 0.3024, 0.9023, 0.3016, 0.9023, 0.3184, 0.9016, 0.3191, 0.9016, 0.3191, 0.9023, 0.3184, 0.9023, 0.3077, 0.9016, 0.3092, 0.9016, 0.3092, 0.9024, 0.3077, 0.9024, 0.3107, 0.9016, 0.3122, 0.9016, 0.3122, 0.9024, 0.3107, 0.9024, 0.3092, 0.9016, 0.3107, 0.9016, 0.3107, 0.9024, 0.3092, 0.9024, 0.3191, 0.9016, 0.3199, 0.9016, 0.3199, 0.9023, 0.3191, 0.9023, 0.3001, 0.9016, 0.3016, 0.9016, 0.3016, 0.9023, 0.3001, 0.9023, 0.3039, 0.9016, 0.3046, 0.9016, 0.3046, 0.9023, 0.3039, 0.9023, 0.3153, 0.9016, 0.3169, 0.9016, 0.3169, 0.9023, 0.3153, 0.9024, 0.3176, 0.9016, 0.3184, 0.9016, 0.3184, 0.9023, 0.3176, 0.9023, 0.3024, 0.9016, 0.3031, 0.9016, 0.3031, 0.9023, 0.3024, 0.9023, 0.3046, 0.9016, 0.3061, 0.9016, 0.3061, 0.9024, 0.3046, 0.9023, 0.3153, 0.9016, 0.3153, 0.9024, 0.3138, 0.9024, 0.3138, 0.9016, 0.3001, 0.9016, 0.3001, 0.9023, 0.2993, 0.9023, 0.2993, 0.9016, 0.3199, 0.9016, 0.3214, 0.9016, 0.3214, 0.9023, 0.3199, 0.9023, 0.3122, 0.9016, 0.3138, 0.9016, 0.3138, 0.9024, 0.3122, 0.9024, 0.3122, 0.8978, 0.3138, 0.8978, 0.3138, 0.8994, 0.3122, 0.8994, 0.3199, 0.898, 0.3214, 0.898, 0.3214, 0.8994, 0.3199, 0.8994, 0.3001, 0.898, 0.3001, 0.8994, 0.2993, 0.8995, 0.2993, 0.898, 0.3153, 0.8979, 0.3153, 0.8994, 0.3138, 0.8994, 0.3138, 0.8978, 0.3046, 0.8979, 0.3061, 0.8979, 0.3061, 0.8994, 0.3046, 0.8994, 0.3024, 0.898, 0.3031, 0.8979, 0.3031, 0.8994, 0.3024, 0.8994, 0.3176, 0.8979, 0.3184, 0.8979, 0.3184, 0.8994, 0.3176, 0.8994, 0.3153, 0.8979, 0.3169, 0.8979, 0.3169, 0.8994, 0.3153, 0.8994, 0.3039, 0.8979, 0.3046, 0.8979, 0.3046, 0.8994, 0.3039, 0.8994, 0.3001, 0.898, 0.3016, 0.898, 0.3016, 0.8994, 0.3001, 0.8994, 0.3191, 0.898, 0.3199, 0.898, 0.3199, 0.8994, 0.3191, 0.8994, 0.3092, 0.8978, 0.3107, 0.8978, 0.3107, 0.8994, 0.3092, 0.8994, 0.3107, 0.8978, 0.3122, 0.8978, 0.3122, 0.8994, 0.3107, 0.8994, 0.3077, 0.8978, 0.3092, 0.8978, 0.3092, 0.8994, 0.3077, 0.8994, 0.3184, 0.8979, 0.3191, 0.898, 0.3191, 0.8994, 0.3184, 0.8994, 0.3016, 0.898, 0.3024, 0.898, 0.3024, 0.8994, 0.3016, 0.8994, 0.3031, 0.8979, 0.3039, 0.8979, 0.3039, 0.8994, 0.3031, 0.8994, 0.3169, 0.8979, 0.3176, 0.8979, 0.3176, 0.8994, 0.3169, 0.8994, 0.5623, 0.1359, 0.5623, 0.1366, 0.5623, 0.1366, 0.5623, 0.1359, 0.3107, 0.8863, 0.3121, 0.8863, 0.3121, 0.887, 0.3107, 0.887, 0.5623, 0.1352, 0.5623, 0.1359, 0.5623, 0.1359, 0.5623, 0.1352, 0.3061, 0.9001, 0.3061, 0.8994, 0.3077, 0.8994, 0.3077, 0.9001, 0.3146, 0.8863, 0.3146, 0.8871, 0.3135, 0.887, 0.3135, 0.8863, 0.3121, 0.8863, 0.3135, 0.8863, 0.3135, 0.887, 0.3121, 0.887, 0.03991, 0.6245, 0.03991, 0.6253, 0.03991, 0.6253, 0.03991, 0.6245, 0.3214, 0.9016, 0.3199, 0.9016, 0.3199, 0.9016, 0.3214, 0.9016, 0.3001, 0.9009, 0.3001, 0.9016, 0.2993, 0.9016, 0.2993, 0.9009, 0.03531, 0.626, 0.0338, 0.626, 0.0338, 0.626, 0.03531, 0.626, 0.3046, 0.9009, 0.3061, 0.9009, 0.3061, 0.9016, 0.3046, 0.9016, 0.3024, 0.9009, 0.3031, 0.9009, 0.3031, 0.9016, 0.3024, 0.9016, 0.3176, 0.9009, 0.3184, 0.9009, 0.3184, 0.9016, 0.3176, 0.9016, 0.03991, 0.6253, 0.03991, 0.626, 0.03991, 0.626, 0.03991, 0.6253, 0.3039, 0.9009, 0.3046, 0.9009, 0.3046, 0.9016, 0.3039, 0.9016, 0.3001, 0.9009, 0.3016, 0.9009, 0.3016, 0.9016, 0.3001, 0.9016, 0.3191, 0.9009, 0.3199, 0.9009, 0.3199, 0.9016, 0.3191, 0.9016, 0.0338, 0.626, 0.03229, 0.626, 0.03229, 0.626, 0.0338, 0.626, 0.03473, 0.63, 0.03314, 0.63, 0.03314, 0.63, 0.03473, 0.63, 0.3077, 0.9009, 0.3092, 0.9009, 0.3092, 0.9016, 0.3077, 0.9016, 0.3184, 0.9009, 0.3191, 0.9009, 0.3191, 0.9016, 0.3184, 0.9016, 0.3016, 0.9009, 0.3024, 0.9009, 0.3024, 0.9016, 0.3016, 0.9016, 0.3031, 0.9009, 0.3039, 0.9009, 0.3039, 0.9016, 0.3031, 0.9016, 0.3169, 0.9009, 0.3176, 0.9009, 0.3176, 0.9016, 0.3169, 0.9016, 0.3121, 0.8842, 0.3135, 0.8842, 0.3135, 0.8849, 0.3121, 0.8849, 0.3146, 0.8841, 0.3146, 0.8849, 0.3135, 0.8849, 0.3135, 0.8842, 0.3061, 0.9024, 0.3061, 0.9016, 0.3077, 0.9016, 0.3077, 0.9024, 0.5623, 0.1338, 0.5623, 0.1345, 0.5623, 0.1345, 0.5623, 0.1338, 0.3107, 0.8842, 0.3121, 0.8842, 0.3121, 0.8849, 0.3107, 0.8849, 0.5737, 0.1213, 0.5723, 0.1213, 0.5723, 0.1213, 0.5737, 0.1213, 0.3199, 0.9001, 0.3214, 0.9001, 0.3214, 0.9001, 0.3199, 0.9001, 0.3135, 0.8863, 0.3121, 0.8863, 0.3121, 0.8863, 0.3135, 0.8863, 0.3061, 0.9009, 0.3061, 0.9001, 0.3077, 0.9001, 0.3077, 0.9009, 0.5737, 0.1192, 0.5737, 0.1199, 0.5737, 0.1199, 0.5737, 0.1192, 0.3107, 0.8856, 0.3121, 0.8856, 0.3121, 0.8863, 0.3107, 0.8863, 0.5723, 0.1185, 0.5737, 0.1185, 0.5737, 0.1185, 0.5723, 0.1185, 0.3122, 0.8994, 0.3138, 0.8994, 0.3138, 0.9001, 0.3122, 0.9001, 0.3199, 0.8994, 0.3214, 0.8994, 0.3214, 0.9001, 0.3199, 0.9001, 0.3001, 0.8994, 0.3001, 0.9001, 0.2993, 0.9002, 0.2993, 0.8995, 0.3153, 0.8994, 0.3153, 0.9001, 0.3138, 0.9001, 0.3138, 0.8994, 0.3046, 0.8994, 0.3061, 0.8994, 0.3061, 0.9001, 0.3046, 0.9001, 0.3024, 0.8994, 0.3031, 0.8994, 0.3031, 0.9001, 0.3024, 0.9001, 0.3176, 0.8994, 0.3184, 0.8994, 0.3184, 0.9001, 0.3176, 0.9001, 0.3153, 0.8994, 0.3169, 0.8994, 0.3169, 0.9001, 0.3153, 0.9001, 0.3039, 0.8994, 0.3046, 0.8994, 0.3046, 0.9001, 0.3039, 0.9001, 0.3001, 0.8994, 0.3016, 0.8994, 0.3016, 0.9001, 0.3001, 0.9001, 0.3191, 0.8994, 0.3199, 0.8994, 0.3199, 0.9001, 0.3191, 0.9001, 0.3092, 0.8994, 0.3107, 0.8994, 0.3107, 0.9001, 0.3092, 0.9001, 0.3107, 0.8994, 0.3122, 0.8994, 0.3122, 0.9001, 0.3107, 0.9001, 0.3077, 0.8994, 0.3092, 0.8994, 0.3092, 0.9001, 0.3077, 0.9001, 0.3184, 0.8994, 0.3191, 0.8994, 0.3191, 0.9001, 0.3184, 0.9001, 0.3016, 0.8994, 0.3024, 0.8994, 0.3024, 0.9001, 0.3016, 0.9001, 0.3031, 0.8994, 0.3039, 0.8994, 0.3039, 0.9001, 0.3031, 0.9001, 0.3169, 0.8994, 0.3176, 0.8994, 0.3176, 0.9001, 0.3169, 0.9001, 0.3111, 0.6364, 0.3126, 0.6364, 0.3126, 0.6371, 0.3111, 0.6371, 0.3096, 0.6364, 0.3111, 0.6364, 0.3111, 0.6371, 0.3096, 0.6371, 0.3157, 0.6364, 0.3172, 0.6364, 0.3172, 0.6371, 0.3157, 0.6371, 0.3157, 0.6364, 0.3157, 0.6371, 0.3141, 0.6371, 0.3141, 0.6364, 0.3126, 0.6364, 0.3141, 0.6364, 0.3141, 0.6371, 0.3126, 0.6371, 0.3126, 0.6371, 0.3141, 0.6371, 0.3141, 0.6379, 0.3126, 0.6379, 0.3157, 0.6371, 0.3157, 0.6379, 0.3141, 0.6379, 0.3141, 0.6371, 0.3157, 0.6371, 0.3172, 0.6371, 0.3172, 0.6379, 0.3157, 0.6379, 0.3096, 0.6371, 0.3111, 0.6371, 0.3111, 0.6379, 0.3096, 0.6379, 0.3111, 0.6371, 0.3126, 0.6371, 0.3126, 0.6379, 0.3111, 0.6379, 0.03681, 0.626, 0.03531, 0.626, 0.03531, 0.626, 0.03681, 0.626, 0.0384, 0.6245, 0.03991, 0.6245, 0.03991, 0.6245, 0.0384, 0.6245, 0.03531, 0.6245, 0.03681, 0.6245, 0.03681, 0.6245, 0.03531, 0.6245, 0.03229, 0.626, 0.03229, 0.6253, 0.03229, 0.6253, 0.03229, 0.626, 0.3146, 0.8849, 0.3146, 0.8856, 0.3135, 0.8856, 0.3135, 0.8849, 0.3121, 0.8849, 0.3135, 0.8849, 0.3135, 0.8856, 0.3121, 0.8856, 0.3199, 0.9001, 0.3214, 0.9001, 0.3214, 0.9009, 0.3199, 0.9009, 0.3199, 0.9009, 0.3214, 0.9009, 0.3214, 0.9016, 0.3199, 0.9016, 0.3121, 0.8856, 0.3135, 0.8856, 0.3135, 0.8863, 0.3121, 0.8863, 0.3146, 0.8856, 0.3146, 0.8863, 0.3135, 0.8863, 0.3135, 0.8856, 0.3146, 0.8863, 0.3135, 0.8863, 0.3135, 0.8863, 0.3146, 0.8863, 0.3121, 0.8863, 0.3121, 0.8856, 0.3121, 0.8856, 0.3121, 0.8863, 0.3135, 0.8849, 0.3146, 0.8849, 0.3146, 0.8849, 0.3135, 0.8849, 0.3199, 0.9016, 0.3199, 0.9009, 0.3199, 0.9009, 0.3199, 0.9016, 0.5711, 0.1192, 0.5711, 0.1187, 0.5711, 0.1187, 0.5711, 0.1192, 0.5736, 0.1192, 0.5736, 0.1199, 0.5736, 0.1199, 0.5736, 0.1192, 0.5736, 0.1199, 0.5736, 0.1206, 0.5736, 0.1206, 0.5736, 0.1199, 0.5711, 0.1211, 0.5711, 0.1206, 0.5711, 0.1206, 0.5711, 0.1211, 0.5736, 0.1212, 0.5723, 0.1212, 0.5723, 0.1212, 0.5736, 0.1212, 0.5711, 0.1199, 0.5711, 0.1192, 0.5711, 0.1192, 0.5711, 0.1199, 0.5711, 0.1206, 0.5711, 0.1199, 0.5711, 0.1199, 0.5711, 0.1206, 0.5711, 0.1187, 0.5723, 0.1186, 0.5723, 0.1186, 0.5711, 0.1187, 0.5737, 0.1185, 0.5737, 0.1192, 0.5737, 0.1192, 0.5737, 0.1185, 0.5723, 0.1213, 0.5709, 0.1213, 0.5709, 0.1213, 0.5723, 0.1213, 0.5737, 0.1199, 0.5737, 0.1206, 0.5737, 0.1206, 0.5737, 0.1199, 0.5709, 0.1185, 0.5723, 0.1185, 0.5723, 0.1185, 0.5709, 0.1185, 0.5711, 0.1192, 0.5711, 0.1199, 0.5709, 0.1199, 0.5709, 0.1192, 0.5736, 0.1199, 0.5736, 0.1192, 0.5737, 0.1192, 0.5737, 0.1199, 0.5736, 0.1186, 0.5723, 0.1186, 0.5723, 0.1185, 0.5737, 0.1185, 0.5723, 0.1186, 0.5711, 0.1187, 0.5709, 0.1185, 0.5723, 0.1185, 0.5711, 0.1206, 0.5711, 0.1211, 0.5709, 0.1213, 0.5709, 0.1206, 0.5736, 0.1212, 0.5736, 0.1206, 0.5737, 0.1206, 0.5737, 0.1213, 0.5711, 0.1211, 0.5723, 0.1212, 0.5723, 0.1213, 0.5709, 0.1213, 0.5723, 0.1212, 0.5736, 0.1212, 0.5737, 0.1213, 0.5723, 0.1213, 0.5711, 0.1187, 0.5711, 0.1192, 0.5709, 0.1192, 0.5709, 0.1185, 0.5736, 0.1192, 0.5736, 0.1186, 0.5737, 0.1185, 0.5737, 0.1192, 0.5711, 0.1199, 0.5711, 0.1206, 0.5709, 0.1206, 0.5709, 0.1199, 0.5736, 0.1206, 0.5736, 0.1199, 0.5737, 0.1199, 0.5737, 0.1206, 0.6617, 0.1002, 0.6617, 0.1008, 0.6617, 0.1008, 0.6617, 0.1002, 0.6605, 0.1001, 0.6605, 0.09949, 0.6605, 0.09949, 0.6605, 0.1001, 0.6605, 0.1008, 0.6605, 0.1002, 0.6605, 0.1002, 0.6605, 0.1008, 0.6617, 0.09938, 0.6605, 0.09938, 0.6605, 0.09938, 0.6617, 0.09938, 0.6605, 0.09949, 0.6617, 0.09949, 0.6617, 0.09949, 0.6605, 0.09949, 0.6605, 0.1002, 0.6617, 0.1002, 0.6617, 0.1002, 0.6605, 0.1002, 0.6617, 0.09894, 0.6617, 0.09938, 0.6617, 0.09938, 0.6617, 0.09894, 0.6605, 0.09938, 0.6605, 0.09894, 0.6605, 0.09894, 0.6605, 0.09938, 0.5736, 0.1206, 0.5736, 0.1212, 0.5736, 0.1212, 0.5736, 0.1206, 0.5723, 0.1186, 0.5736, 0.1186, 0.5736, 0.1186, 0.5723, 0.1186, 0.5736, 0.1186, 0.5736, 0.1192, 0.5736, 0.1192, 0.5736, 0.1186, 0.5723, 0.1212, 0.5711, 0.1211, 0.5711, 0.1211, 0.5723, 0.1212, 0.6592, 0.09944, 0.6605, 0.09943, 0.6604, 0.09949, 0.6593, 0.0995, 0.6605, 0.09943, 0.6605, 0.1001, 0.6604, 0.1001, 0.6604, 0.09949, 0.6605, 0.1001, 0.6592, 0.1001, 0.6593, 0.1001, 0.6604, 0.1001, 0.6592, 0.1001, 0.6592, 0.09944, 0.6593, 0.0995, 0.6593, 0.1001, 0.6605, 0.09943, 0.6617, 0.09943, 0.6617, 0.09949, 0.6605, 0.09949, 0.6617, 0.09943, 0.6617, 0.1001, 0.6617, 0.1001, 0.6617, 0.09949, 0.6617, 0.1001, 0.6605, 0.1001, 0.6605, 0.1001, 0.6617, 0.1001, 0.6605, 0.1001, 0.6605, 0.09943, 0.6605, 0.09949, 0.6605, 0.1001, 0.6592, 0.1008, 0.6605, 0.1008, 0.6604, 0.1009, 0.6593, 0.1009, 0.6605, 0.1008, 0.6605, 0.1014, 0.6604, 0.1013, 0.6604, 0.1009, 0.6605, 0.1014, 0.6592, 0.1014, 0.6593, 0.1013, 0.6604, 0.1013, 0.6592, 0.1014, 0.6592, 0.1008, 0.6593, 0.1009, 0.6593, 0.1013, 0.6605, 0.1008, 0.6617, 0.1008, 0.6617, 0.1009, 0.6605, 0.1009, 0.6617, 0.1008, 0.6617, 0.1014, 0.6617, 0.1013, 0.6617, 0.1009, 0.6617, 0.1014, 0.6605, 0.1014, 0.6605, 0.1013, 0.6617, 0.1013, 0.6605, 0.1014, 0.6605, 0.1008, 0.6605, 0.1009, 0.6605, 0.1013, 0.6605, 0.09888, 0.6617, 0.09888, 0.6617, 0.09894, 0.6605, 0.09894, 0.6617, 0.09888, 0.6617, 0.09943, 0.6617, 0.09938, 0.6617, 0.09894, 0.6617, 0.09943, 0.6605, 0.09943, 0.6605, 0.09938, 0.6617, 0.09938, 0.6605, 0.09943, 0.6605, 0.09888, 0.6605, 0.09894, 0.6605, 0.09938, 0.6592, 0.09889, 0.6605, 0.09888, 0.6604, 0.09894, 0.6593, 0.09895, 0.6605, 0.09888, 0.6605, 0.09943, 0.6604, 0.09938, 0.6604, 0.09894, 0.6605, 0.09943, 0.6592, 0.09944, 0.6593, 0.09938, 0.6604, 0.09938, 0.6592, 0.09944, 0.6592, 0.09889, 0.6593, 0.09895, 0.6593, 0.09938, 0.6605, 0.1001, 0.6617, 0.1001, 0.6617, 0.1002, 0.6605, 0.1002, 0.6617, 0.1001, 0.6617, 0.1008, 0.6617, 0.1008, 0.6617, 0.1002, 0.6617, 0.1008, 0.6605, 0.1008, 0.6605, 0.1008, 0.6617, 0.1008, 0.6605, 0.1008, 0.6605, 0.1001, 0.6605, 0.1002, 0.6605, 0.1008, 0.6592, 0.1001, 0.6605, 0.1001, 0.6604, 0.1002, 0.6593, 0.1002, 0.6605, 0.1001, 0.6605, 0.1008, 0.6604, 0.1008, 0.6604, 0.1002, 0.6605, 0.1008, 0.6592, 0.1008, 0.6593, 0.1008, 0.6604, 0.1008, 0.6592, 0.1008, 0.6592, 0.1001, 0.6593, 0.1002, 0.6593, 0.1008, 0.379, 0.3404, 0.3802, 0.3404, 0.3802, 0.341, 0.379, 0.341, 0.3803, 0.3404, 0.3815, 0.3404, 0.3815, 0.341, 0.3803, 0.341, 0.379, 0.3418, 0.3802, 0.3418, 0.3802, 0.3422, 0.379, 0.3422, 0.3803, 0.3418, 0.3815, 0.3418, 0.3815, 0.3422, 0.3803, 0.3422, 0.3803, 0.3398, 0.3815, 0.3398, 0.3815, 0.3403, 0.3803, 0.3403, 0.379, 0.3398, 0.3802, 0.3398, 0.3802, 0.3402, 0.379, 0.3403, 0.3803, 0.3411, 0.3815, 0.3411, 0.3815, 0.3417, 0.3803, 0.3417, 0.379, 0.3411, 0.3802, 0.3411, 0.3802, 0.3417, 0.379, 0.3416, 0.6617, 0.09949, 0.6617, 0.1001, 0.6617, 0.1001, 0.6617, 0.09949, 0.6605, 0.1009, 0.6617, 0.1009, 0.6617, 0.1009, 0.6605, 0.1009, 0.6617, 0.1008, 0.6605, 0.1008, 0.6605, 0.1008, 0.6617, 0.1008, 0.6617, 0.1001, 0.6605, 0.1001, 0.6605, 0.1001, 0.6617, 0.1001, 0.6605, 0.1013, 0.6605, 0.1009, 0.6605, 0.1009, 0.6605, 0.1013, 0.6617, 0.1009, 0.6617, 0.1013, 0.6617, 0.1013, 0.6617, 0.1009, 0.6593, 0.09895, 0.6604, 0.09894, 0.6604, 0.09894, 0.6593, 0.09895, 0.6593, 0.0995, 0.6604, 0.09949, 0.6604, 0.09949, 0.6593, 0.0995, 0.6617, 0.1013, 0.6605, 0.1013, 0.6605, 0.1013, 0.6617, 0.1013, 0.6593, 0.09938, 0.6593, 0.09895, 0.6593, 0.09895, 0.6593, 0.09938, 0.6593, 0.1001, 0.6593, 0.0995, 0.6593, 0.0995, 0.6593, 0.1001, 0.6604, 0.09894, 0.6604, 0.09938, 0.6604, 0.09938, 0.6604, 0.09894, 0.6604, 0.09949, 0.6604, 0.1001, 0.6604, 0.1001, 0.6604, 0.09949, 0.6593, 0.1002, 0.6604, 0.1002, 0.6604, 0.1002, 0.6593, 0.1002, 0.6593, 0.1009, 0.6604, 0.1009, 0.6604, 0.1009, 0.6593, 0.1009, 0.6604, 0.09938, 0.6593, 0.09938, 0.6593, 0.09938, 0.6604, 0.09938, 0.6604, 0.1001, 0.6593, 0.1001, 0.6593, 0.1001, 0.6604, 0.1001, 0.6593, 0.1008, 0.6593, 0.1002, 0.6593, 0.1002, 0.6593, 0.1008, 0.6593, 0.1013, 0.6593, 0.1009, 0.6593, 0.1009, 0.6593, 0.1013, 0.6604, 0.1002, 0.6604, 0.1008, 0.6604, 0.1008, 0.6604, 0.1002, 0.6604, 0.1009, 0.6604, 0.1013, 0.6604, 0.1013, 0.6604, 0.1009, 0.6605, 0.09894, 0.6617, 0.09894, 0.6617, 0.09894, 0.6605, 0.09894, 0.6604, 0.1008, 0.6593, 0.1008, 0.6593, 0.1008, 0.6604, 0.1008, 0.6604, 0.1013, 0.6593, 0.1013, 0.6593, 0.1013, 0.6604, 0.1013])
me_cylinder.materials.append(mat_bumpermaterial)
me_cylinder.use_remesh_fix_poles = True
me_cylinder.use_remesh_preserve_attributes = False
me_cylinder.update()

# ---- objects
ob_cylinder = bpy.data.objects.new('Cylinder', me_cylinder)

# ---- transforms, parenting, visibility, modifiers, constraints
ob_cylinder.location = (-0.7308, 3.725e-09, 1.606)
ob_cylinder.rotation_euler = (1.571, -0.0, 0.0)
ob_cylinder.scale = (0.3033, 0.3033, 0.07965)

# ---- collection membership
col_collection.objects.link(ob_cylinder)

# ---- scene / render settings (as saved in the file)
scene.frame_start = 1; scene.frame_end = 250; scene.frame_set(1)
scene.render.engine = 'BLENDER_EEVEE_NEXT'
scene.cycles.sampling_pattern = 'TABULATED_SOBOL'
scene.cycles.use_light_tree = False
scene.view_settings.view_transform = 'Filmic'
bpy.context.view_layer.update()

# ---- added for rendering (the .blend has no active camera and no usable light): camera, sun
cam_auto = bpy.data.cameras.new('AutoCamera')
cam_auto.lens = 50.0
cam_auto.sensor_width = 36.0
cam_auto.clip_end = 1000.0
ob_auto_camera = bpy.data.objects.new('AutoCamera', cam_auto)
scene.collection.objects.link(ob_auto_camera)
ob_auto_camera.location = (3.10565, -3.79012, 3.5521)
ob_auto_camera.rotation_euler = (1.09748, -7.21219e-08, 0.694738)
scene.camera = ob_auto_camera
light_auto_sun = bpy.data.lights.new('AutoSun', 'SUN')
light_auto_sun.energy = 3.0
light_auto_sun.angle = 0.0523599
ob_auto_sun = bpy.data.objects.new('AutoSun', light_auto_sun)
scene.collection.objects.link(ob_auto_sun)
ob_auto_sun.rotation_euler = (0.872665, 0.174533, 0.523599)
bpy.context.view_layer.update()
